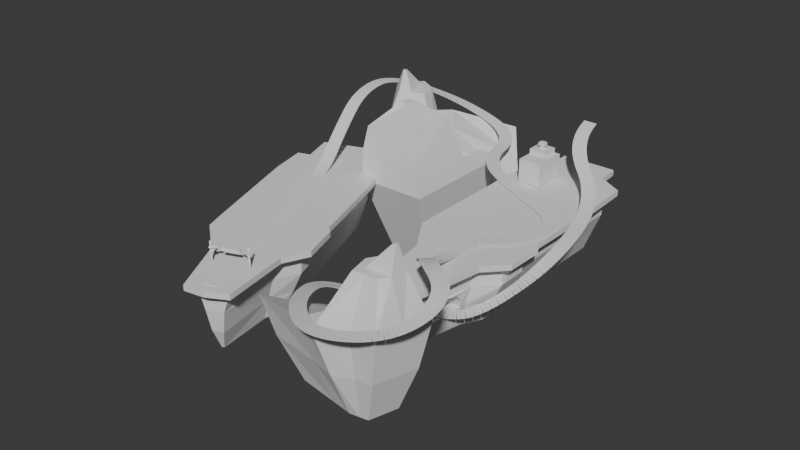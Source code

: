 # Source: BlokingCircuito2.blend  (saved by Blender 4.1.24; exported with 4.5.12 LTS)
import bpy
from mathutils import Matrix  # noqa: F401  (used for matrix-valued properties, if any)

bpy.ops.wm.read_factory_settings(use_empty=True)
scene = bpy.context.scene
scene.name = 'Scene'

# ---- collections
col_collection = bpy.data.collections.new('Collection'); scene.collection.children.link(col_collection)
col_meta = bpy.data.collections.new('Meta'); scene.collection.children.link(col_meta)

# ---- world
world_world = bpy.data.worlds.new('World'); scene.world = world_world
world_world.use_nodes = True; world_world.node_tree.nodes.clear()
_N = world_world.node_tree.nodes; _L = world_world.node_tree.links
n0 = _N.new('ShaderNodeOutputWorld'); n0.name = 'World Output'; n0.location = (300, 300)
n1 = _N.new('ShaderNodeBackground'); n1.name = 'Background'; n1.location = (10, 300)
n1.inputs[0].default_value = (0.05088, 0.05088, 0.05088, 1.0)
_L.new(n1.outputs[0], n0.inputs[0])
n0.is_active_output = True
world_world.color = (0.05088, 0.05088, 0.05088)
world_world.use_sun_shadow = False
world_world.sun_shadow_jitter_overblur = 0.0

# ---- meshes
me_plane = bpy.data.meshes.new('Plane')
me_plane.from_pydata([(-0.991, -0.9985, 4.191e-09), (1.0, -1.287, 0.0), (-1.0, 0.9372, 0.0), (1.0, 1.0, 0.0), (-1.0, 0.3333, 0.0), (-1.0, -0.3333, 0.0), (1.0, -0.3333, 0.0), (1.0, 0.3333, 0.0), (-0.6, -1.057, 0.0), (-0.2, -1.115, 0.0), (0.2, -1.172, 0.0), (0.6, -1.23, 0.0), (0.6, 1.0, 0.0), (0.2, 1.0, 0.0), (-0.2, 1.0, 0.0), (-0.6, 0.9632, 0.0), (0.6, -0.3333, 0.0), (0.2, -0.3333, 0.0), (-0.2, -0.3333, 0.0), (-0.6, -0.3333, 0.0), (0.6, 0.3333, 0.0), (0.2, 0.3333, 0.0), (-0.2, 0.3333, 0.0), (-0.6, 0.3333, 0.0), (-0.991, -0.9985, 0.3908), (1.0, -1.287, 0.3908), (-1.0, 0.9372, 0.3908), (1.0, 1.0, 0.3908), (-1.0, 0.3333, 0.3908), (-1.0, -0.3333, 0.3908), (1.0, -0.3333, 0.3908), (1.0, 0.3333, 0.3908), (-0.6, -1.057, 0.3908), (-0.2, -1.115, 0.3908), (0.2, -1.172, 0.3908), (0.6, -1.23, 0.3908), (0.6, 1.0, 0.3908), (0.2, 1.0, 0.3908), (-0.2, 1.0, 0.3908), (-0.6, 0.9632, 0.3908), (0.6, -0.3333, 0.3908), (0.2, -0.3333, 0.3908), (-0.2, -0.3333, 0.3908), (-0.6, -0.3333, 0.3908), (0.6, 0.3333, 0.3908), (0.2, 0.3333, 0.3908), (-0.2, 0.3333, 0.3908), (-0.6, 0.3333, 0.3908), (-1.0, 1.046, 0.0), (1.0, 1.177, 0.0), (-1.0, 3.046, 0.0), (1.0, 3.046, 0.0), (-1.0, 2.379, 0.0), (-1.0, 1.713, 0.0), (1.0, 1.713, 0.0), (1.0, 2.379, 0.0), (-0.657, 1.046, 0.0), (-0.2427, 1.046, 0.0), (0.1715, 1.046, 0.0), (0.5858, 1.118, 0.0), (0.5858, 3.046, 0.0), (0.1715, 3.046, 0.0), (-0.2427, 3.046, 0.0), (-0.657, 3.046, 0.0), (0.5858, 1.713, 0.0), (0.1715, 1.713, 0.0), (-0.2427, 1.713, 0.0), (-0.657, 1.713, 0.0), (0.5858, 2.379, 0.0), (0.1715, 2.379, 0.0), (-0.2427, 2.379, 0.0), (-0.657, 2.379, 0.0), (-1.0, 1.046, 0.3908), (1.0, 1.177, 0.3908), (-1.0, 3.046, 0.3908), (1.0, 3.046, 0.3908), (-1.0, 2.379, 0.3908), (-1.0, 1.713, 0.3908), (1.0, 1.713, 0.3908), (1.0, 2.379, 0.3908), (-0.657, 1.046, 0.3908), (-0.2427, 1.046, 0.3908), (0.1715, 1.046, 0.3908), (0.5858, 1.118, 0.3908), (0.5858, 3.046, 0.3908), (0.1715, 3.046, 0.3908), (-0.2427, 3.046, 0.3908), (-0.657, 3.046, 0.3908), (0.5858, 1.713, 0.3908), (0.1715, 1.713, 0.3908), (-0.2427, 1.713, 0.3908), (-0.657, 1.713, 0.3908), (0.5858, 2.379, 0.3908), (0.1715, 2.379, 0.3908), (-0.2427, 2.379, 0.3908), (-0.657, 2.379, 0.3908)], [], [(20, 12, 3, 7), (11, 16, 6, 1), (16, 20, 7, 6), (5, 4, 23, 19), (19, 23, 22, 18), (18, 22, 21, 17), (17, 21, 20, 16), (0, 5, 19, 8), (8, 19, 18, 9), (9, 18, 17, 10), (10, 17, 16, 11), (4, 2, 15, 23), (23, 15, 14, 22), (22, 14, 13, 21), (21, 13, 12, 20), (44, 31, 27, 36), (35, 25, 30, 40), (40, 30, 31, 44), (29, 43, 47, 28), (43, 42, 46, 47), (42, 41, 45, 46), (41, 40, 44, 45), (24, 32, 43, 29), (32, 33, 42, 43), (33, 34, 41, 42), (34, 35, 40, 41), (28, 47, 39, 26), (47, 46, 38, 39), (46, 45, 37, 38), (45, 44, 36, 37), (11, 1, 25, 35), (13, 14, 38, 37), (7, 3, 27, 31), (14, 15, 39, 38), (0, 8, 32, 24), (15, 2, 26, 39), (8, 9, 33, 32), (2, 4, 28, 26), (9, 10, 34, 33), (4, 5, 29, 28), (10, 11, 35, 34), (1, 6, 30, 25), (3, 12, 36, 27), (6, 7, 31, 30), (5, 0, 24, 29), (12, 13, 37, 36), (68, 60, 51, 55), (59, 64, 54, 49), (64, 68, 55, 54), (53, 52, 71, 67), (67, 71, 70, 66), (66, 70, 69, 65), (65, 69, 68, 64), (48, 53, 67, 56), (56, 67, 66, 57), (57, 66, 65, 58), (58, 65, 64, 59), (52, 50, 63, 71), (71, 63, 62, 70), (70, 62, 61, 69), (69, 61, 60, 68), (92, 79, 75, 84), (83, 73, 78, 88), (88, 78, 79, 92), (77, 91, 95, 76), (91, 90, 94, 95), (90, 89, 93, 94), (89, 88, 92, 93), (72, 80, 91, 77), (80, 81, 90, 91), (81, 82, 89, 90), (82, 83, 88, 89), (76, 95, 87, 74), (95, 94, 86, 87), (94, 93, 85, 86), (93, 92, 84, 85), (53, 48, 72, 77), (60, 61, 85, 84), (59, 49, 73, 83), (61, 62, 86, 85), (55, 51, 75, 79), (62, 63, 87, 86), (48, 56, 80, 72), (63, 50, 74, 87), (56, 57, 81, 80), (50, 52, 76, 74), (57, 58, 82, 81), (52, 53, 77, 76), (58, 59, 83, 82), (49, 54, 78, 73), (51, 60, 84, 75), (54, 55, 79, 78)])
_uv = me_plane.uv_layers.new(name='UVMap')
_uv.uv.foreach_set('vector', [0.8, 0.6667, 0.8, 1.0, 1.0, 1.0, 1.0, 0.6667, 0.8, 0.0, 0.8, 0.3333, 1.0, 0.3333, 1.0, 0.0, 0.8, 0.3333, 0.8, 0.6667, 1.0, 0.6667, 1.0, 0.3333, 0.0, 0.3333, 0.0, 0.6667, 0.2, 0.6667, 0.2, 0.3333, 0.2, 0.3333, 0.2, 0.6667, 0.4, 0.6667, 0.4, 0.3333, 0.4, 0.3333, 0.4, 0.6667, 0.6, 0.6667, 0.6, 0.3333, 0.6, 0.3333, 0.6, 0.6667, 0.8, 0.6667, 0.8, 0.3333, 0.0, 0.0, 0.0, 0.3333, 0.2, 0.3333, 0.2, 0.0, 0.2, 0.0, 0.2, 0.3333, 0.4, 0.3333, 0.4, 0.0, 0.4, 0.0, 0.4, 0.3333, 0.6, 0.3333, 0.6, 0.0, 0.6, 0.0, 0.6, 0.3333, 0.8, 0.3333, 0.8, 0.0, 0.0, 0.6667, 0.0, 1.0, 0.2, 1.0, 0.2, 0.6667, 0.2, 0.6667, 0.2, 1.0, 0.4, 1.0, 0.4, 0.6667, 0.4, 0.6667, 0.4, 1.0, 0.6, 1.0, 0.6, 0.6667, 0.6, 0.6667, 0.6, 1.0, 0.8, 1.0, 0.8, 0.6667, 0.8, 0.6667, 1.0, 0.6667, 1.0, 1.0, 0.8, 1.0, 0.8, 0.0, 1.0, 0.0, 1.0, 0.3333, 0.8, 0.3333, 0.8, 0.3333, 1.0, 0.3333, 1.0, 0.6667, 0.8, 0.6667, 0.0, 0.3333, 0.2, 0.3333, 0.2, 0.6667, 0.0, 0.6667, 0.2, 0.3333, 0.4, 0.3333, 0.4, 0.6667, 0.2, 0.6667, 0.4, 0.3333, 0.6, 0.3333, 0.6, 0.6667, 0.4, 0.6667, 0.6, 0.3333, 0.8, 0.3333, 0.8, 0.6667, 0.6, 0.6667, 0.0, 0.0, 0.2, 0.0, 0.2, 0.3333, 0.0, 0.3333, 0.2, 0.0, 0.4, 0.0, 0.4, 0.3333, 0.2, 0.3333, 0.4, 0.0, 0.6, 0.0, 0.6, 0.3333, 0.4, 0.3333, 0.6, 0.0, 0.8, 0.0, 0.8, 0.3333, 0.6, 0.3333, 0.0, 0.6667, 0.2, 0.6667, 0.2, 1.0, 0.0, 1.0, 0.2, 0.6667, 0.4, 0.6667, 0.4, 1.0, 0.2, 1.0, 0.4, 0.6667, 0.6, 0.6667, 0.6, 1.0, 0.4, 1.0, 0.6, 0.6667, 0.8, 0.6667, 0.8, 1.0, 0.6, 1.0, 0.8, 0.0, 1.0, 0.0, 1.0, 0.0, 0.8, 0.0, 0.6, 1.0, 0.4, 1.0, 0.4, 1.0, 0.6, 1.0, 1.0, 0.6667, 1.0, 1.0, 1.0, 1.0, 1.0, 0.6667, 0.4, 1.0, 0.2, 1.0, 0.2, 1.0, 0.4, 1.0, 0.0, 0.0, 0.2, 0.0, 0.2, 0.0, 0.0, 0.0, 0.2, 1.0, 0.0, 1.0, 0.0, 1.0, 0.2, 1.0, 0.2, 0.0, 0.4, 0.0, 0.4, 0.0, 0.2, 0.0, 0.0, 1.0, 0.0, 0.6667, 0.0, 0.6667, 0.0, 1.0, 0.4, 0.0, 0.6, 0.0, 0.6, 0.0, 0.4, 0.0, 0.0, 0.6667, 0.0, 0.3333, 0.0, 0.3333, 0.0, 0.6667, 0.6, 0.0, 0.8, 0.0, 0.8, 0.0, 0.6, 0.0, 1.0, 0.0, 1.0, 0.3333, 1.0, 0.3333, 1.0, 0.0, 1.0, 1.0, 0.8, 1.0, 0.8, 1.0, 1.0, 1.0, 1.0, 0.3333, 1.0, 0.6667, 1.0, 0.6667, 1.0, 0.3333, 0.0, 0.3333, 0.0, 0.0, 0.0, 0.0, 0.0, 0.3333, 0.8, 1.0, 0.6, 1.0, 0.6, 1.0, 0.8, 1.0, 0.8, 0.6667, 0.8, 1.0, 1.0, 1.0, 1.0, 0.6667, 0.8, 0.0, 0.8, 0.3333, 1.0, 0.3333, 1.0, 0.0, 0.8, 0.3333, 0.8, 0.6667, 1.0, 0.6667, 1.0, 0.3333, 0.0, 0.3333, 0.0, 0.6667, 0.2, 0.6667, 0.2, 0.3333, 0.2, 0.3333, 0.2, 0.6667, 0.4, 0.6667, 0.4, 0.3333, 0.4, 0.3333, 0.4, 0.6667, 0.6, 0.6667, 0.6, 0.3333, 0.6, 0.3333, 0.6, 0.6667, 0.8, 0.6667, 0.8, 0.3333, 0.0, 0.0, 0.0, 0.3333, 0.2, 0.3333, 0.2, 0.0, 0.2, 0.0, 0.2, 0.3333, 0.4, 0.3333, 0.4, 0.0, 0.4, 0.0, 0.4, 0.3333, 0.6, 0.3333, 0.6, 0.0, 0.6, 0.0, 0.6, 0.3333, 0.8, 0.3333, 0.8, 0.0, 0.0, 0.6667, 0.0, 1.0, 0.2, 1.0, 0.2, 0.6667, 0.2, 0.6667, 0.2, 1.0, 0.4, 1.0, 0.4, 0.6667, 0.4, 0.6667, 0.4, 1.0, 0.6, 1.0, 0.6, 0.6667, 0.6, 0.6667, 0.6, 1.0, 0.8, 1.0, 0.8, 0.6667, 0.8, 0.6667, 1.0, 0.6667, 1.0, 1.0, 0.8, 1.0, 0.8, 0.0, 1.0, 0.0, 1.0, 0.3333, 0.8, 0.3333, 0.8, 0.3333, 1.0, 0.3333, 1.0, 0.6667, 0.8, 0.6667, 0.0, 0.3333, 0.2, 0.3333, 0.2, 0.6667, 0.0, 0.6667, 0.2, 0.3333, 0.4, 0.3333, 0.4, 0.6667, 0.2, 0.6667, 0.4, 0.3333, 0.6, 0.3333, 0.6, 0.6667, 0.4, 0.6667, 0.6, 0.3333, 0.8, 0.3333, 0.8, 0.6667, 0.6, 0.6667, 0.0, 0.0, 0.2, 0.0, 0.2, 0.3333, 0.0, 0.3333, 0.2, 0.0, 0.4, 0.0, 0.4, 0.3333, 0.2, 0.3333, 0.4, 0.0, 0.6, 0.0, 0.6, 0.3333, 0.4, 0.3333, 0.6, 0.0, 0.8, 0.0, 0.8, 0.3333, 0.6, 0.3333, 0.0, 0.6667, 0.2, 0.6667, 0.2, 1.0, 0.0, 1.0, 0.2, 0.6667, 0.4, 0.6667, 0.4, 1.0, 0.2, 1.0, 0.4, 0.6667, 0.6, 0.6667, 0.6, 1.0, 0.4, 1.0, 0.6, 0.6667, 0.8, 0.6667, 0.8, 1.0, 0.6, 1.0, 0.0, 0.3333, 0.0, 0.0, 0.0, 0.0, 0.0, 0.3333, 0.8, 1.0, 0.6, 1.0, 0.6, 1.0, 0.8, 1.0, 0.8, 0.0, 1.0, 0.0, 1.0, 0.0, 0.8, 0.0, 0.6, 1.0, 0.4, 1.0, 0.4, 1.0, 0.6, 1.0, 1.0, 0.6667, 1.0, 1.0, 1.0, 1.0, 1.0, 0.6667, 0.4, 1.0, 0.2, 1.0, 0.2, 1.0, 0.4, 1.0, 0.0, 0.0, 0.2, 0.0, 0.2, 0.0, 0.0, 0.0, 0.2, 1.0, 0.0, 1.0, 0.0, 1.0, 0.2, 1.0, 0.2, 0.0, 0.4, 0.0, 0.4, 0.0, 0.2, 0.0, 0.0, 1.0, 0.0, 0.6667, 0.0, 0.6667, 0.0, 1.0, 0.4, 0.0, 0.6, 0.0, 0.6, 0.0, 0.4, 0.0, 0.0, 0.6667, 0.0, 0.3333, 0.0, 0.3333, 0.0, 0.6667, 0.6, 0.0, 0.8, 0.0, 0.8, 0.0, 0.6, 0.0, 1.0, 0.0, 1.0, 0.3333, 1.0, 0.3333, 1.0, 0.0, 1.0, 1.0, 0.8, 1.0, 0.8, 1.0, 1.0, 1.0, 1.0, 0.3333, 1.0, 0.6667, 1.0, 0.6667, 1.0, 0.3333])
me_plane.update()
me_plane_003 = bpy.data.meshes.new('Plane.003')
me_plane_003.from_pydata([(-0.3459, -24.43, 0.0), (2.179, -16.52, 3.432), (-0.1423, -24.43, 0.0), (3.257, -12.49, 0.0), (2.34, -12.07, 0.0), (0.7473, -14.93, 0.0), (1.568, -15.67, 0.0), (3.257, -7.476, 0.0), (2.34, -8.417, 0.0), (2.864, -6.333, 0.0), (1.947, -6.333, 0.0), (2.864, 0.06534, 0.0), (1.947, 0.06534, 0.0), (2.864, 5.585, 0.0), (2.77, -18.29, 6.287), (1.947, 5.585, 0.0), (2.864, 9.774, 0.0), (2.693, -17.06, 4.993), (1.947, 9.774, 0.0), (2.864, 15.73, 0.0), (2.101, 14.7, 0.0), (0.5786, 18.05, 0.0), (-0.5284, 17.67, 0.0), (0.5786, 21.6, 0.0), (-0.5284, 20.29, 0.0), (-2.883, 21.6, 0.0), (-2.042, 20.29, 0.0), (-2.883, 15.8, 0.0), (-2.042, 14.62, 0.0), (-4.136, 15.8, 0.0), (-3.222, 14.62, 0.0), (-4.136, 0.06775, 0.0), (-3.222, -0.4592, 0.0), (-4.136, -10.73, 0.0), (-3.388, -9.536, 0.0), (-2.049, -16.51, 0.0), (-1.135, -16.17, 0.0), (-0.5588, -24.43, 0.0), (-0.3933, -24.43, 0.0), (-3.222, 6.92, 0.0), (-4.136, 6.92, 0.0), (-2.262, -12.85, 0.0), (-3.092, -13.62, 0.0), (-3.338, -6.765, 0.0), (-4.136, -7.433, 0.0), (-3.222, 10.9, 0.0), (-4.136, 10.9, 0.0), (-0.008606, -26.21, 9.014), (1.991, -26.21, 9.014), (6.266, -12.49, 9.014), (3.259, -15.67, 9.014), (6.266, -7.476, 9.014), (5.566, -6.333, 9.014), (5.566, 0.06534, 9.014), (5.566, 5.585, 9.014), (5.566, 9.774, 9.014), (5.566, 15.73, 9.014), (1.497, 18.05, 9.014), (1.497, 21.6, 9.014), (-4.667, 21.6, 9.014), (-4.667, 15.8, 9.014), (-6.896, 15.8, 9.014), (-6.896, 0.06775, 9.014), (-6.896, 6.92, 9.014), (-6.896, -10.73, 9.014), (-6.896, -7.433, 9.014), (-3.18, -16.51, 9.014), (-5.038, -13.62, 9.014), (-2.101, -26.21, 9.014), (-0.4748, -26.21, 9.014), (-6.896, 10.9, 9.014), (2.372, -15.67, 3.42), (3.259, -15.67, 6.839), (1.339, -26.21, 6.839), (0.7845, -25.78, 3.42), (4.172, 9.774, 3.42), (5.566, 9.774, 6.839), (5.566, 5.585, 6.839), (4.172, 5.585, 3.42), (-3.811, 15.8, 3.42), (-4.667, 15.8, 6.839), (-4.667, 21.6, 6.839), (-3.811, 21.6, 3.42), (-1.033, -25.78, 3.42), (-1.524, -26.21, 6.839), (-3.18, -16.51, 6.839), (-2.652, -16.51, 3.42), (-4.101, -13.62, 3.42), (-5.038, -13.62, 6.839), (-6.896, -10.73, 6.839), (-5.55, -10.73, 3.42), (4.172, 0.06534, 3.42), (5.566, 0.06534, 6.839), (5.566, -6.333, 6.839), (4.172, -6.333, 3.42), (0.9979, 21.6, 3.42), (1.497, 21.6, 6.839), (1.497, 18.05, 6.839), (0.9979, 18.05, 3.42), (-6.896, -7.433, 6.839), (-5.55, -7.433, 3.42), (-0.05996, -26.21, 6.839), (-0.1036, -25.78, 3.42), (4.718, -7.476, 3.42), (6.266, -7.476, 6.839), (6.266, -12.49, 6.839), (4.718, -12.49, 3.42), (4.172, 15.73, 3.42), (5.566, 15.73, 6.839), (-5.55, 15.8, 3.42), (-6.896, 15.8, 6.839), (-5.55, 6.92, 3.42), (-6.896, 6.92, 6.839), (-6.896, 10.9, 6.839), (-5.55, 10.9, 3.42), (-0.3106, -25.78, 3.42), (-0.386, -26.21, 6.839), (-6.896, 0.06775, 6.839), (-5.55, 0.06775, 3.42), (-1.731, -23.91, 3.432), (-2.548, -17.0, 3.432), (-2.025, -23.44, 4.993), (-2.554, -22.15, 6.287), (-2.749, -20.39, 6.761), (-3.088, -17.4, 4.993), (-2.945, -18.63, 6.287), (1.677, -23.62, 3.432), (1.974, -23.15, 4.993), (2.828, -19.26, 6.547), (2.517, -21.85, 6.287), (2.731, -20.06, 6.761), (-5.566, -9.536, 11.18), (-3.56, -12.85, 11.18), (1.798, -14.93, 11.18), (-0.008606, -26.21, 11.18), (3.259, -15.67, 11.18), (3.934, -6.333, 11.18), (3.934, 0.06534, 11.18), (3.934, 5.585, 11.18), (3.934, 9.774, 11.18), (4.208, 14.7, 11.18), (-0.4735, 17.67, 11.18), (-0.4735, 20.29, 11.18), (-3.168, 20.29, 11.18), (-3.168, 14.62, 11.18), (-5.27, 14.62, 11.18), (-5.475, -6.765, 11.18), (-1.554, -16.17, 11.18), (-0.4748, -26.21, 11.18), (-5.27, -0.4592, 11.18), (-5.27, 6.92, 11.18), (1.497, 18.05, 11.18), (1.497, 21.6, 11.18), (-6.896, 15.8, 11.18), (-6.896, 10.9, 11.18), (1.991, -26.21, 11.18), (6.266, -7.476, 11.18), (4.634, -8.417, 11.18), (5.566, -6.333, 11.18), (5.566, 0.06534, 11.18), (5.566, 5.585, 11.18), (5.566, 9.774, 11.18), (5.566, 15.73, 11.18), (-4.667, 21.6, 11.18), (-4.667, 15.8, 11.18), (-6.896, -7.433, 11.18), (-5.038, -13.62, 11.18), (-5.27, 10.9, 11.18), (-6.896, 6.92, 11.18), (-6.896, 0.06775, 11.18), (4.634, -12.07, 11.18), (6.266, -12.49, 11.18), (-6.896, -10.73, 11.18), (-3.18, -16.51, 11.18), (-2.101, -26.21, 11.18), (3.376, 19.14, 10.26), (3.034, 23.13, 10.26), (-8.432, 17.34, 10.26), (-9.068, 10.9, 10.26), (-0.008606, -28.39, 10.26), (3.433, -27.84, 10.26), (8.357, -6.886, 10.26), (7.657, -5.744, 10.26), (7.738, 0.06534, 10.26), (7.738, 5.585, 10.26), (7.738, 9.774, 10.26), (7.444, 16.83, 10.26), (-6.203, 23.13, 10.26), (-6.203, 17.34, 10.26), (-0.4748, -28.39, 10.26), (7.444, 16.83, 11.18), (5.226, -16.6, 10.26), (8.285, -13.29, 10.26), (8.285, -13.29, 11.18), (-9.068, 6.92, 11.18), (-9.068, 6.92, 10.26), (-3.55, -27.83, 10.26), (-3.55, -27.83, 11.18), (-6.203, 17.34, 11.18), (-5.228, -17.24, 10.26), (-5.228, -17.24, 11.18), (5.226, -16.6, 11.18), (7.738, 0.06534, 11.18), (8.357, -6.886, 11.18), (7.657, -5.744, 11.18), (-9.068, 0.06775, 10.26), (-9.068, -7.433, 10.26), (3.376, 19.14, 11.18), (-8.98, -11.34, 11.18), (-8.98, -11.34, 10.26), (-6.866, -14.8, 10.26), (-6.866, -14.8, 11.18), (-0.4748, -28.39, 11.18), (3.034, 23.13, 11.18), (-6.203, 23.13, 11.18), (-9.068, 0.06775, 11.18), (-9.068, -7.433, 11.18), (-0.008606, -28.39, 11.18), (3.433, -27.84, 11.18), (-8.432, 17.34, 11.18), (-9.068, 10.9, 11.18), (7.738, 5.585, 11.18), (7.738, 9.774, 11.18)], [], [(5, 4, 3, 6), (4, 8, 7, 3), (2, 0, 5, 6), (8, 10, 9, 7), (10, 12, 11, 9), (12, 15, 13, 11), (15, 18, 16, 13), (18, 20, 19, 16), (20, 22, 21, 19), (22, 24, 23, 21), (24, 26, 25, 23), (26, 28, 27, 25), (28, 30, 29, 27), (39, 32, 31, 40), (43, 34, 33, 44), (41, 36, 35, 42), (36, 38, 37, 35), (26, 24, 22, 28), (45, 39, 40, 46), (36, 5, 0, 38), (34, 41, 42, 33), (41, 4, 5, 36), (34, 8, 4, 41), (32, 43, 44, 31), (43, 10, 8, 34), (32, 12, 10, 43), (39, 15, 12, 32), (30, 45, 46, 29), (45, 18, 15, 39), (22, 20, 18, 28), (45, 30, 28, 18), (60, 61, 177, 188), (174, 173, 200, 197), (154, 153, 219, 220), (57, 58, 176, 175), (173, 166, 211, 200), (48, 50, 191, 180), (159, 158, 204, 202), (55, 56, 186, 185), (58, 59, 187, 176), (152, 151, 207, 213), (53, 54, 184, 183), (164, 163, 214, 198), (51, 52, 182, 181), (70, 63, 195, 178), (56, 57, 175, 186), (172, 165, 216, 208), (68, 69, 189, 196), (156, 171, 193, 203), (47, 48, 180, 179), (66, 68, 196, 199), (171, 135, 201, 193), (169, 168, 194, 215), (135, 155, 218, 201), (67, 66, 199, 210), (73, 72, 50, 48), (77, 76, 55, 54), (81, 80, 60, 59), (85, 84, 68, 66), (89, 88, 67, 64), (93, 92, 53, 52), (97, 96, 58, 57), (99, 89, 64, 65), (101, 73, 48, 47), (105, 104, 51, 49), (76, 108, 56, 55), (80, 110, 61, 60), (113, 112, 63, 70), (72, 105, 49, 50), (92, 77, 54, 53), (110, 113, 70, 61), (96, 81, 59, 58), (88, 85, 66, 67), (84, 116, 69, 68), (104, 93, 52, 51), (117, 99, 65, 62), (108, 97, 57, 56), (112, 117, 62, 63), (116, 101, 47, 69), (38, 0, 102, 115), (115, 102, 101, 116), (40, 31, 118, 111), (111, 118, 117, 112), (19, 21, 98, 107), (107, 98, 97, 108), (31, 44, 100, 118), (118, 100, 99, 117), (7, 9, 94, 103), (103, 94, 93, 104), (37, 38, 115, 83), (83, 115, 116, 84), (42, 35, 86, 87), (87, 86, 85, 88), (23, 25, 82, 95), (95, 82, 81, 96), (29, 46, 114, 109), (109, 114, 113, 110), (11, 13, 78, 91), (91, 78, 77, 92), (6, 3, 106, 71), (71, 106, 105, 72), (46, 40, 111, 114), (114, 111, 112, 113), (27, 29, 109, 79), (79, 109, 110, 80), (16, 19, 107, 75), (75, 107, 108, 76), (3, 7, 103, 106), (106, 103, 104, 105), (0, 2, 74, 102), (102, 74, 73, 101), (44, 33, 90, 100), (100, 90, 89, 99), (21, 23, 95, 98), (98, 95, 96, 97), (9, 11, 91, 94), (94, 91, 92, 93), (33, 42, 87, 90), (90, 87, 88, 89), (25, 27, 79, 82), (82, 79, 80, 81), (13, 16, 75, 78), (78, 75, 76, 77), (84, 85, 86, 120, 124, 125, 123, 122, 121, 119, 83), (119, 121, 127, 126), (122, 129, 127, 121), (123, 130, 129, 122), (125, 14, 128, 130, 123), (124, 17, 14, 125), (1, 17, 124, 120), (1, 126, 74, 2, 6, 71), (120, 86, 35, 37, 83, 119), (133, 135, 171, 170), (170, 171, 156, 157), (155, 135, 133, 134), (157, 156, 158, 136), (136, 158, 159, 137), (137, 159, 160, 138), (138, 160, 161, 139), (139, 161, 162, 140), (140, 162, 151, 141), (141, 151, 152, 142), (142, 152, 163, 143), (143, 163, 164, 144), (144, 164, 153, 145), (150, 168, 169, 149), (146, 165, 172, 131), (132, 166, 173, 147), (147, 173, 174, 148), (143, 144, 141, 142), (167, 154, 168, 150), (147, 148, 134, 133), (131, 172, 166, 132), (132, 147, 133, 170), (131, 132, 170, 157), (149, 169, 165, 146), (146, 131, 157, 136), (149, 146, 136, 137), (150, 149, 137, 138), (145, 153, 154, 167), (167, 150, 138, 139), (141, 144, 139, 140), (167, 139, 144, 145), (206, 209, 208, 216), (192, 181, 203, 193), (186, 175, 207, 190), (178, 195, 194, 220), (185, 186, 190, 222), (191, 192, 193, 201), (195, 205, 215, 194), (196, 189, 212, 197), (183, 184, 221, 202), (199, 196, 197, 200), (188, 177, 219, 198), (187, 188, 198, 214), (210, 199, 200, 211), (180, 191, 201, 218), (182, 183, 202, 204), (181, 182, 204, 203), (175, 176, 213, 207), (209, 210, 211, 208), (189, 179, 217, 212), (176, 187, 214, 213), (205, 206, 216, 215), (179, 180, 218, 217), (177, 178, 220, 219), (184, 185, 222, 221), (59, 60, 188, 187), (134, 148, 212, 217), (62, 65, 206, 205), (155, 134, 217, 218), (148, 174, 197, 212), (151, 162, 190, 207), (50, 49, 192, 191), (54, 55, 185, 184), (63, 62, 205, 195), (49, 51, 181, 192), (158, 156, 203, 204), (166, 172, 208, 211), (69, 47, 179, 189), (163, 152, 213, 214), (168, 154, 220, 194), (65, 64, 209, 206), (64, 67, 210, 209), (160, 159, 202, 221), (165, 169, 215, 216), (153, 164, 198, 219), (52, 53, 183, 182), (161, 160, 221, 222), (162, 161, 222, 190), (61, 70, 178, 177), (120, 119, 126, 1), (126, 127, 129, 130, 128, 14, 17, 1, 71, 72, 73, 74)])
_uv = me_plane_003.uv_layers.new(name='UVMap')
_uv.uv.foreach_set('vector', [0.182, 0.9539, 0.009698, 0.9975, 1.0, 1.0, 1.0, 1.0, 0.009698, 0.9975, 0.009698, 0.9975, 1.0, 1.0, 1.0, 1.0, 1.0, 0.0, 0.0, 0.0, 0.182, 0.9539, 1.0, 1.0, 0.009698, 0.9975, 0.009698, 0.9975, 1.0, 1.0, 1.0, 1.0, 0.009698, 0.9975, 0.009698, 0.9975, 1.0, 1.0, 1.0, 1.0, 0.009698, 0.9975, 0.009698, 0.9975, 1.0, 1.0, 1.0, 1.0, 0.009698, 0.9975, 0.009698, 0.9975, 1.0, 1.0, 1.0, 1.0, 0.009698, 0.9975, 0.1761, 0.998, 1.0, 1.0, 1.0, 1.0, 0.1761, 0.998, 0.009698, 0.9975, 1.0, 1.0, 1.0, 1.0, 0.009698, 0.9975, 0.009698, 0.9975, 1.0, 1.0, 1.0, 1.0, 0.009698, 0.9975, 0.009698, 0.9975, 1.0, 1.0, 1.0, 1.0, 0.009698, 0.9975, 0.009698, 0.9975, 1.0, 1.0, 1.0, 1.0, 0.009698, 0.9975, 0.009698, 0.9975, 1.0, 1.0, 1.0, 1.0, 0.009698, 0.9975, 0.009698, 0.9975, 1.0, 1.0, 1.0, 1.0, 0.135, 0.9979, 0.19, 0.998, 1.0, 1.0, 1.0, 1.0, 0.09987, 0.9978, 0.009698, 0.9975, 1.0, 1.0, 1.0, 1.0, 0.009698, 0.9975, 0.009698, 0.9975, 1.0, 1.0, 1.0, 1.0, 0.009698, 0.9975, 0.009698, 0.9975, 0.009698, 0.9975, 0.009698, 0.9975, 0.009698, 0.9975, 0.009698, 0.9975, 1.0, 1.0, 1.0, 1.0, 0.009698, 0.9975, 0.182, 0.9539, 0.0, 0.0, 0.009698, 0.9975, 0.19, 0.998, 0.09987, 0.9978, 1.0, 1.0, 1.0, 1.0, 0.09987, 0.9978, 0.009698, 0.9975, 0.182, 0.9539, 0.009698, 0.9975, 0.19, 0.998, 0.009698, 0.9975, 0.009698, 0.9975, 0.09987, 0.9978, 0.009698, 0.9975, 0.135, 0.9979, 1.0, 1.0, 1.0, 1.0, 0.135, 0.9979, 0.009698, 0.9975, 0.009698, 0.9975, 0.19, 0.998, 0.009698, 0.9975, 0.009698, 0.9975, 0.009698, 0.9975, 0.135, 0.9979, 0.009698, 0.9975, 0.009698, 0.9975, 0.009698, 0.9975, 0.009698, 0.9975, 0.009698, 0.9975, 0.009698, 0.9975, 1.0, 1.0, 1.0, 1.0, 0.009698, 0.9975, 0.009698, 0.9975, 0.009698, 0.9975, 0.009698, 0.9975, 0.009698, 0.9975, 0.1761, 0.998, 0.009698, 0.9975, 0.009698, 0.9975, 0.009698, 0.9975, 0.009698, 0.9975, 0.009698, 0.9975, 0.009698, 0.9975, 1.0, 1.0, 1.0, 1.0, 1.0, 1.0, 1.0, 1.0, 1.0, 1.0, 1.0, 1.0, 1.0, 1.0, 1.0, 1.0, 1.0, 1.0, 1.0, 1.0, 1.0, 1.0, 1.0, 1.0, 1.0, 1.0, 1.0, 1.0, 1.0, 1.0, 1.0, 1.0, 1.0, 1.0, 1.0, 1.0, 1.0, 1.0, 1.0, 1.0, 1.0, 0.0, 1.0, 1.0, 1.0, 1.0, 1.0, 0.0, 1.0, 1.0, 1.0, 1.0, 1.0, 1.0, 1.0, 1.0, 1.0, 1.0, 1.0, 1.0, 1.0, 1.0, 1.0, 1.0, 1.0, 1.0, 1.0, 1.0, 1.0, 1.0, 1.0, 1.0, 1.0, 1.0, 1.0, 1.0, 1.0, 1.0, 1.0, 1.0, 1.0, 1.0, 1.0, 1.0, 1.0, 1.0, 1.0, 1.0, 1.0, 1.0, 1.0, 1.0, 1.0, 1.0, 1.0, 1.0, 1.0, 1.0, 1.0, 1.0, 1.0, 1.0, 1.0, 1.0, 1.0, 1.0, 1.0, 1.0, 1.0, 1.0, 1.0, 1.0, 1.0, 1.0, 1.0, 1.0, 1.0, 1.0, 1.0, 1.0, 1.0, 1.0, 1.0, 1.0, 1.0, 1.0, 1.0, 1.0, 1.0, 1.0, 0.009698, 0.9975, 0.009698, 0.9975, 1.0, 1.0, 1.0, 1.0, 1.0, 1.0, 1.0, 1.0, 1.0, 1.0, 0.0, 0.0, 1.0, 0.0, 1.0, 0.0, 0.0, 0.0, 1.0, 1.0, 1.0, 1.0, 1.0, 1.0, 1.0, 1.0, 1.0, 1.0, 1.0, 1.0, 1.0, 1.0, 1.0, 1.0, 1.0, 1.0, 1.0, 1.0, 1.0, 1.0, 1.0, 1.0, 1.0, 1.0, 1.0, 0.0, 1.0, 0.0, 1.0, 1.0, 1.0, 1.0, 1.0, 1.0, 1.0, 1.0, 1.0, 1.0, 1.0, 0.0, 1.0, 1.0, 1.0, 1.0, 1.0, 0.0, 1.0, 1.0, 1.0, 1.0, 1.0, 1.0, 1.0, 1.0, 1.0, 1.0, 1.0, 1.0, 1.0, 1.0, 1.0, 1.0, 1.0, 1.0, 1.0, 1.0, 1.0, 1.0, 1.0, 1.0, 1.0, 1.0, 1.0, 1.0, 1.0, 1.0, 1.0, 1.0, 1.0, 1.0, 1.0, 1.0, 1.0, 1.0, 1.0, 1.0, 1.0, 1.0, 1.0, 1.0, 1.0, 1.0, 1.0, 1.0, 1.0, 1.0, 1.0, 1.0, 1.0, 1.0, 1.0, 1.0, 0.0, 0.0, 1.0, 0.0, 1.0, 0.0, 0.0, 0.0, 1.0, 1.0, 1.0, 1.0, 1.0, 1.0, 1.0, 1.0, 1.0, 1.0, 1.0, 1.0, 1.0, 1.0, 1.0, 1.0, 1.0, 1.0, 1.0, 1.0, 1.0, 1.0, 1.0, 1.0, 1.0, 1.0, 1.0, 1.0, 1.0, 1.0, 1.0, 1.0, 1.0, 1.0, 1.0, 1.0, 1.0, 1.0, 1.0, 1.0, 1.0, 1.0, 1.0, 1.0, 1.0, 1.0, 1.0, 1.0, 1.0, 1.0, 1.0, 1.0, 1.0, 1.0, 1.0, 1.0, 1.0, 1.0, 1.0, 1.0, 1.0, 1.0, 1.0, 1.0, 1.0, 1.0, 1.0, 1.0, 1.0, 1.0, 1.0, 1.0, 1.0, 1.0, 0.009698, 0.9975, 0.009698, 0.9975, 1.0, 1.0, 1.0, 1.0, 1.0, 1.0, 1.0, 1.0, 1.0, 1.0, 1.0, 1.0, 1.0, 1.0, 1.0, 1.0, 1.0, 1.0, 1.0, 1.0, 1.0, 1.0, 1.0, 1.0, 1.0, 1.0, 1.0, 1.0, 1.0, 1.0, 1.0, 1.0, 1.0, 1.0, 0.009698, 0.9975, 0.0, 0.0, 0.0, 0.0, 0.009698, 0.9975, 0.009698, 0.9975, 0.0, 0.0, 0.0, 0.0, 0.009698, 0.9975, 0.009698, 0.9975, 0.0, 0.0, 0.0, 0.0, 0.009698, 0.9975, 1.0, 1.0, 1.0, 1.0, 1.0, 1.0, 1.0, 1.0, 1.0, 1.0, 1.0, 1.0, 1.0, 1.0, 1.0, 1.0, 1.0, 1.0, 1.0, 1.0, 1.0, 1.0, 1.0, 1.0, 1.0, 1.0, 1.0, 1.0, 1.0, 1.0, 1.0, 1.0, 1.0, 1.0, 1.0, 1.0, 1.0, 1.0, 1.0, 1.0, 1.0, 1.0, 1.0, 1.0, 1.0, 1.0, 1.0, 1.0, 1.0, 1.0, 1.0, 1.0, 1.0, 1.0, 1.0, 1.0, 1.0, 1.0, 1.0, 1.0, 1.0, 1.0, 1.0, 1.0, 1.0, 1.0, 0.009698, 0.9975, 0.009698, 0.9975, 1.0, 1.0, 1.0, 1.0, 0.009698, 0.9975, 0.009698, 0.9975, 1.0, 1.0, 1.0, 1.0, 1.0, 1.0, 1.0, 1.0, 1.0, 1.0, 1.0, 1.0, 1.0, 1.0, 1.0, 1.0, 1.0, 1.0, 1.0, 1.0, 1.0, 1.0, 1.0, 1.0, 1.0, 1.0, 1.0, 1.0, 1.0, 1.0, 1.0, 1.0, 1.0, 1.0, 1.0, 1.0, 1.0, 1.0, 1.0, 1.0, 1.0, 1.0, 1.0, 1.0, 1.0, 1.0, 1.0, 1.0, 1.0, 1.0, 1.0, 1.0, 1.0, 1.0, 1.0, 1.0, 1.0, 1.0, 1.0, 1.0, 1.0, 1.0, 1.0, 1.0, 1.0, 1.0, 1.0, 1.0, 1.0, 1.0, 1.0, 1.0, 1.0, 1.0, 1.0, 1.0, 1.0, 1.0, 1.0, 1.0, 1.0, 1.0, 1.0, 1.0, 1.0, 1.0, 1.0, 1.0, 1.0, 1.0, 1.0, 1.0, 1.0, 1.0, 1.0, 1.0, 1.0, 1.0, 1.0, 1.0, 1.0, 1.0, 1.0, 1.0, 1.0, 1.0, 1.0, 1.0, 1.0, 1.0, 1.0, 1.0, 1.0, 1.0, 1.0, 1.0, 1.0, 1.0, 1.0, 1.0, 1.0, 1.0, 1.0, 1.0, 1.0, 1.0, 1.0, 1.0, 1.0, 1.0, 1.0, 1.0, 1.0, 1.0, 1.0, 1.0, 1.0, 1.0, 1.0, 1.0, 1.0, 1.0, 1.0, 1.0, 1.0, 1.0, 0.0, 0.0, 1.0, 0.0, 1.0, 0.0, 0.0, 0.0, 0.0, 0.0, 1.0, 0.0, 1.0, 0.0, 0.0, 0.0, 1.0, 1.0, 1.0, 1.0, 1.0, 1.0, 1.0, 1.0, 1.0, 1.0, 1.0, 1.0, 1.0, 1.0, 1.0, 1.0, 1.0, 1.0, 1.0, 1.0, 1.0, 1.0, 1.0, 1.0, 1.0, 1.0, 1.0, 1.0, 1.0, 1.0, 1.0, 1.0, 1.0, 1.0, 1.0, 1.0, 1.0, 1.0, 1.0, 1.0, 1.0, 1.0, 1.0, 1.0, 1.0, 1.0, 1.0, 1.0, 1.0, 1.0, 1.0, 1.0, 1.0, 1.0, 1.0, 1.0, 1.0, 1.0, 1.0, 1.0, 1.0, 1.0, 1.0, 1.0, 1.0, 1.0, 1.0, 1.0, 1.0, 1.0, 1.0, 1.0, 1.0, 1.0, 1.0, 1.0, 1.0, 1.0, 1.0, 1.0, 1.0, 1.0, 1.0, 1.0, 1.0, 1.0, 1.0, 1.0, 1.0, 1.0, 1.0, 1.0, 1.0, 1.0, 1.0, 1.0, 1.0, 1.0, 1.0, 1.0, 1.0, 1.0, 1.0, 1.0, 1.0, 1.0, 1.0, 1.0, 1.0, 1.0, 1.0, 1.0, 1.0, 1.0, 1.0, 1.0, 1.0, 1.0, 0.4768, 0.5561, 0.4167, 0.5546, 0.4167, 0.9431, 0.5, 0.9361, 0.3333, 0.5492, 0.3333, 0.9622, 0.4167, 0.9431, 0.4167, 0.5546, 0.25, 0.5419, 0.25, 0.9882, 0.3333, 0.9622, 0.3333, 0.5492, 0.1667, 0.5345, 0.1667, 1.0, 0.2123, 1.0, 0.25, 0.9882, 0.25, 0.5419, 0.08333, 0.5291, 0.08333, 1.0, 0.1667, 1.0, 0.1667, 0.5345, 7.451e-08, 1.0, 0.08333, 1.0, 0.08333, 0.5291, 7.451e-08, 0.5271, 7.451e-08, 1.0, 0.3159, 0.01059, 1.0, 0.0, 1.0, 0.0, 1.0, 1.0, 1.0, 1.0, 1.0, 1.0, 1.0, 1.0, 1.0, 1.0, 1.0, 1.0, 1.0, 1.0, 1.0, 1.0, 0.182, 0.9539, 1.0, 1.0, 1.0, 1.0, 0.009698, 0.9975, 0.009698, 0.9975, 1.0, 1.0, 1.0, 1.0, 0.009698, 0.9975, 1.0, 0.0, 1.0, 1.0, 0.182, 0.9539, 0.0, 0.0, 0.009698, 0.9975, 1.0, 1.0, 1.0, 1.0, 0.009698, 0.9975, 0.009698, 0.9975, 1.0, 1.0, 1.0, 1.0, 0.009698, 0.9975, 0.009698, 0.9975, 1.0, 1.0, 1.0, 1.0, 0.009698, 0.9975, 0.009698, 0.9975, 1.0, 1.0, 1.0, 1.0, 0.009698, 0.9975, 0.009698, 0.9975, 1.0, 1.0, 1.0, 1.0, 0.1761, 0.998, 0.1761, 0.998, 1.0, 1.0, 1.0, 1.0, 0.009698, 0.9975, 0.009698, 0.9975, 1.0, 1.0, 1.0, 1.0, 0.009698, 0.9975, 0.009698, 0.9975, 1.0, 1.0, 1.0, 1.0, 0.009698, 0.9975, 0.009698, 0.9975, 1.0, 1.0, 1.0, 1.0, 0.009698, 0.9975, 0.009698, 0.9975, 1.0, 1.0, 1.0, 1.0, 0.009698, 0.9975, 0.009698, 0.9975, 1.0, 1.0, 1.0, 1.0, 0.009698, 0.9975, 0.135, 0.9979, 1.0, 1.0, 1.0, 1.0, 0.19, 0.998, 0.09987, 0.9978, 1.0, 1.0, 1.0, 1.0, 0.009698, 0.9975, 0.009698, 0.9975, 1.0, 1.0, 1.0, 1.0, 0.009698, 0.9975, 0.009698, 0.9975, 0.009698, 0.9975, 0.009698, 0.9975, 0.009698, 0.9975, 0.009698, 0.9975, 1.0, 1.0, 1.0, 1.0, 0.009698, 0.9975, 0.009698, 0.9975, 0.009698, 0.9975, 0.0, 0.0, 0.182, 0.9539, 0.19, 0.998, 1.0, 1.0, 1.0, 1.0, 0.09987, 0.9978, 0.09987, 0.9978, 0.009698, 0.9975, 0.182, 0.9539, 0.009698, 0.9975, 0.19, 0.998, 0.09987, 0.9978, 0.009698, 0.9975, 0.009698, 0.9975, 0.009698, 0.9975, 1.0, 1.0, 1.0, 1.0, 0.135, 0.9979, 0.135, 0.9979, 0.19, 0.998, 0.009698, 0.9975, 0.009698, 0.9975, 0.009698, 0.9975, 0.135, 0.9979, 0.009698, 0.9975, 0.009698, 0.9975, 0.009698, 0.9975, 0.009698, 0.9975, 0.009698, 0.9975, 0.009698, 0.9975, 0.009698, 0.9975, 1.0, 1.0, 1.0, 1.0, 0.009698, 0.9975, 0.009698, 0.9975, 0.009698, 0.9975, 0.009698, 0.9975, 0.009698, 0.9975, 0.009698, 0.9975, 0.009698, 0.9975, 0.009698, 0.9975, 0.1761, 0.998, 0.009698, 0.9975, 0.009698, 0.9975, 0.009698, 0.9975, 0.009698, 0.9975, 1.0, 1.0, 1.0, 1.0, 1.0, 1.0, 1.0, 1.0, 1.0, 1.0, 1.0, 1.0, 1.0, 1.0, 1.0, 1.0, 1.0, 1.0, 1.0, 1.0, 1.0, 1.0, 1.0, 1.0, 1.0, 1.0, 1.0, 1.0, 1.0, 1.0, 1.0, 1.0, 1.0, 1.0, 1.0, 1.0, 1.0, 1.0, 1.0, 1.0, 1.0, 1.0, 1.0, 1.0, 1.0, 1.0, 1.0, 1.0, 1.0, 1.0, 1.0, 1.0, 1.0, 1.0, 1.0, 1.0, 1.0, 1.0, 0.009698, 0.9975, 0.009698, 0.9975, 1.0, 1.0, 1.0, 1.0, 1.0, 1.0, 1.0, 1.0, 1.0, 1.0, 1.0, 1.0, 1.0, 1.0, 1.0, 1.0, 1.0, 1.0, 1.0, 1.0, 1.0, 1.0, 1.0, 1.0, 1.0, 1.0, 1.0, 1.0, 1.0, 1.0, 1.0, 1.0, 1.0, 1.0, 1.0, 1.0, 1.0, 1.0, 1.0, 1.0, 1.0, 1.0, 1.0, 0.0, 1.0, 1.0, 1.0, 1.0, 1.0, 0.0, 1.0, 1.0, 1.0, 1.0, 1.0, 1.0, 1.0, 1.0, 1.0, 1.0, 1.0, 1.0, 1.0, 1.0, 1.0, 1.0, 1.0, 1.0, 1.0, 1.0, 1.0, 1.0, 1.0, 1.0, 1.0, 1.0, 1.0, 1.0, 1.0, 1.0, 1.0, 1.0, 0.009698, 0.9975, 0.0, 0.0, 0.0, 0.0, 0.009698, 0.9975, 1.0, 1.0, 1.0, 1.0, 1.0, 1.0, 1.0, 1.0, 1.0, 1.0, 1.0, 1.0, 1.0, 1.0, 1.0, 1.0, 0.0, 0.0, 1.0, 0.0, 1.0, 0.0, 0.0, 0.0, 1.0, 1.0, 1.0, 1.0, 1.0, 1.0, 1.0, 1.0, 1.0, 1.0, 1.0, 1.0, 1.0, 1.0, 1.0, 1.0, 1.0, 1.0, 1.0, 1.0, 1.0, 1.0, 1.0, 1.0, 0.0, 0.0, 0.009698, 0.9975, 0.009698, 0.9975, 0.0, 0.0, 1.0, 1.0, 1.0, 1.0, 1.0, 1.0, 1.0, 1.0, 1.0, 0.0, 0.0, 0.0, 0.0, 0.0, 1.0, 0.0, 0.009698, 0.9975, 1.0, 1.0, 1.0, 1.0, 0.009698, 0.9975, 1.0, 1.0, 1.0, 1.0, 1.0, 1.0, 1.0, 1.0, 1.0, 1.0, 1.0, 1.0, 1.0, 1.0, 1.0, 1.0, 1.0, 1.0, 1.0, 1.0, 1.0, 1.0, 1.0, 1.0, 1.0, 1.0, 1.0, 1.0, 1.0, 1.0, 1.0, 1.0, 1.0, 1.0, 1.0, 1.0, 1.0, 1.0, 1.0, 1.0, 1.0, 1.0, 1.0, 1.0, 1.0, 1.0, 1.0, 1.0, 1.0, 1.0, 1.0, 1.0, 1.0, 1.0, 1.0, 1.0, 0.009698, 0.9975, 0.0, 0.0, 0.0, 0.0, 0.009698, 0.9975, 1.0, 1.0, 1.0, 1.0, 1.0, 1.0, 1.0, 1.0, 1.0, 1.0, 1.0, 1.0, 1.0, 1.0, 1.0, 1.0, 1.0, 1.0, 1.0, 1.0, 1.0, 1.0, 1.0, 1.0, 1.0, 1.0, 1.0, 1.0, 1.0, 1.0, 1.0, 1.0, 1.0, 1.0, 1.0, 1.0, 1.0, 1.0, 1.0, 1.0, 1.0, 1.0, 1.0, 1.0, 1.0, 1.0, 1.0, 1.0, 1.0, 1.0, 1.0, 1.0, 1.0, 1.0, 1.0, 1.0, 1.0, 1.0, 1.0, 1.0, 1.0, 1.0, 1.0, 1.0, 1.0, 1.0, 1.0, 1.0, 1.0, 1.0, 1.0, 1.0, 1.0, 1.0, 1.0, 1.0, 1.0, 1.0, 1.0, 1.0, 1.0, 1.0, 1.0, 1.0, 1.0, 1.0, 1.0, 1.0, 1.0, 1.0, 1.0, 1.0, 0.3159, 0.01059, 7.451e-08, 1.0, 0.5, 0.9361, 0.4167, 0.9431, 0.3333, 0.9622, 0.25, 0.9882, 0.2123, 1.0, 0.1667, 1.0, 0.08333, 1.0, 7.451e-08, 1.0, 1.0, 1.0, 1.0, 1.0, 1.0, 0.0, 1.0, 0.0])
me_plane_003.update()
me_cube = bpy.data.meshes.new('Cube')
me_cube.from_pydata([(-1.0, -1.44, -1.0), (-1.0, -1.44, 1.0), (-1.0, 1.52, -1.0), (-1.0, 1.52, 1.0), (1.0, -1.44, -1.0), (1.0, -1.44, 1.0), (1.0, 1.52, -1.0), (1.0, 1.52, 1.0), (-1.0, 0.7796, -1.0), (-1.0, 0.03968, -1.0), (-1.0, -0.7002, -1.0), (-1.0, -0.7002, 1.0), (-1.0, 0.03968, 1.0), (-1.0, 0.7796, 1.0), (1.0, -0.7002, -1.0), (1.0, 0.03968, -1.0), (1.0, 0.7796, -1.0), (1.0, 0.7796, 1.0), (1.0, 0.03968, 1.0), (1.0, -0.7002, 1.0), (0.5, 1.52, -1.0), (0.0, 1.52, -1.0), (-0.5, 1.52, -1.0), (-0.5, 1.52, 1.0), (0.0, 1.52, 1.0), (0.5, 1.52, 1.0), (-0.5, -1.44, -1.0), (0.0, -1.44, -1.0), (0.5, -1.44, -1.0), (0.5, -1.44, 1.0), (0.0, -1.44, 1.0), (-0.5, -1.44, 1.0), (0.5, 0.7796, 1.0), (-0.5, 0.03968, 1.0), (0.0, 0.03968, 1.0), (0.5, 0.03968, 1.0), (-0.5, -0.4994, 1.0), (0.0, -0.4994, 1.0), (0.5, -0.7002, 1.0), (0.5, 0.7796, -1.0), (0.0, 0.7796, -1.0), (-0.5, 0.7796, -1.0), (0.5, 0.03968, -1.0), (0.0, 0.03968, -1.0), (-0.5, 0.03968, -1.0), (0.5, -0.7002, -1.0), (0.0, -0.7002, -1.0), (-0.5, -0.7002, -1.0), (-0.5064, 0.7796, 1.427), (-0.4721, 0.9787, 1.427), (-0.4721, 0.5788, 1.427), (-0.3448, 1.03, 1.427), (-0.1604, 1.03, 1.427), (-0.02481, 0.9829, 1.427), (0.5, 0.7796, 1.427), (-0.3319, 0.5296, 1.427), (-0.1702, 0.5296, 1.427), (-0.02481, 0.5788, 1.427), (-1.0, 0.7796, 1.427), (-1.0, 1.52, 1.427), (-1.0, 0.03968, 1.427), (-0.5, 1.52, 1.427), (0.0, 1.52, 1.427), (0.5, 1.52, 1.427), (-0.5, 0.03968, 1.427), (0.0, 0.03968, 1.427), (0.5, 0.03968, 1.427), (0.006809, 0.7796, 1.427), (-0.5064, 0.7796, 1.726), (0.006809, 0.7796, 1.726), (-0.1702, 0.5296, 1.726), (-0.3319, 0.5296, 1.726), (-0.1604, 1.03, 1.726), (-0.3448, 1.03, 1.726), (-0.4721, 0.9787, 1.726), (-0.4721, 0.5788, 1.726), (-0.02481, 0.9829, 1.726), (-0.02481, 0.5788, 1.726), (-0.1554, 0.4395, 1.726), (-0.1592, 0.4629, 1.951), (0.07429, 0.7795, 1.951), (0.09815, 0.7795, 1.726), (0.04525, 1.041, 1.726), (0.03085, 1.029, 1.945), (-0.3577, 1.096, 1.951), (-0.3621, 1.119, 1.726), (-0.5431, 1.036, 1.726), (-0.5282, 1.024, 1.946), (-0.5274, 0.532, 1.946), (-0.5419, 0.5199, 1.726), (-0.3473, 0.4396, 1.726), (-0.3433, 0.4629, 1.951), (-0.5978, 0.7797, 1.726), (-0.1454, 1.12, 1.726), (0.04503, 0.5199, 1.726), (-0.5742, 0.7796, 1.951), (-0.3918, 0.7796, 1.981), (-0.1018, 0.7796, 1.981), (-0.1493, 1.096, 1.951), (0.03069, 0.532, 1.945)], [], [(8, 13, 3, 2), (20, 25, 7, 6), (14, 19, 5, 4), (26, 31, 1, 0), (45, 14, 4, 28), (36, 11, 1, 31), (32, 25, 63, 54), (24, 23, 61, 62), (33, 12, 11, 36), (20, 6, 16, 39), (39, 16, 15, 42), (42, 15, 14, 45), (6, 7, 17, 16), (16, 17, 18, 15), (15, 18, 19, 14), (0, 1, 11, 10), (10, 11, 12, 9), (9, 12, 13, 8), (9, 44, 47, 10), (44, 43, 46, 47), (43, 42, 45, 46), (8, 41, 44, 9), (41, 40, 43, 44), (40, 39, 42, 43), (2, 22, 41, 8), (22, 21, 40, 41), (21, 20, 39, 40), (18, 35, 38, 19), (35, 34, 37, 38), (34, 33, 36, 37), (17, 32, 35, 18), (3, 13, 58, 59), (34, 35, 66, 65), (7, 25, 32, 17), (23, 3, 59, 61), (33, 34, 65, 64), (19, 38, 29, 5), (38, 37, 30, 29), (37, 36, 31, 30), (10, 47, 26, 0), (47, 46, 27, 26), (46, 45, 28, 27), (4, 5, 29, 28), (28, 29, 30, 27), (27, 30, 31, 26), (2, 3, 23, 22), (22, 23, 24, 21), (21, 24, 25, 20), (49, 48, 68, 74), (52, 51, 73, 72), (55, 56, 70, 71), (67, 53, 76, 69), (51, 49, 74, 73), (50, 55, 71, 75), (35, 32, 54, 66), (12, 33, 64, 60), (13, 12, 60, 58), (25, 24, 62, 63), (48, 49, 59, 58), (50, 48, 58, 60), (49, 51, 61, 59), (51, 52, 62, 61), (52, 53, 63, 62), (55, 50, 60, 64), (56, 55, 64, 65), (57, 56, 65, 66), (67, 57, 66, 54), (53, 67, 54, 63), (56, 57, 77, 70), (53, 52, 72, 76), (48, 50, 75, 68), (57, 67, 69, 77), (74, 68, 92, 86), (72, 73, 85, 93), (71, 70, 78, 90), (69, 76, 82, 81), (73, 74, 86, 85), (75, 71, 90, 89), (77, 69, 81, 94), (68, 75, 89, 92), (76, 72, 93, 82), (70, 77, 94, 78), (86, 92, 95, 87), (93, 85, 84, 98), (90, 78, 79, 91), (81, 82, 83, 80), (85, 86, 87, 84), (89, 90, 91, 88), (84, 87, 95, 96), (96, 95, 88, 91), (80, 97, 79, 99), (97, 96, 91, 79), (83, 98, 97, 80), (98, 84, 96, 97), (78, 94, 99, 79), (82, 93, 98, 83), (92, 89, 88, 95), (94, 81, 80, 99)])
_uv = me_cube.uv_layers.new(name='UVMap')
_uv.uv.foreach_set('vector', [0.375, 0.1875, 0.625, 0.1875, 0.625, 0.25, 0.375, 0.25, 0.375, 0.4375, 0.625, 0.4375, 0.625, 0.5, 0.375, 0.5, 0.375, 0.6875, 0.625, 0.6875, 0.625, 0.75, 0.375, 0.75, 0.375, 0.9375, 0.625, 0.9375, 0.625, 1.0, 0.375, 1.0, 0.3125, 0.6875, 0.375, 0.6875, 0.375, 0.75, 0.3125, 0.75, 0.8125, 0.6875, 0.875, 0.6875, 0.875, 0.75, 0.8125, 0.75, 0.6875, 0.5625, 0.6875, 0.5, 0.6875, 0.5, 0.6875, 0.5625, 0.625, 0.375, 0.625, 0.3125, 0.625, 0.3125, 0.625, 0.375, 0.8125, 0.625, 0.875, 0.625, 0.875, 0.6875, 0.8125, 0.6875, 0.3125, 0.5, 0.375, 0.5, 0.375, 0.5625, 0.3125, 0.5625, 0.3125, 0.5625, 0.375, 0.5625, 0.375, 0.625, 0.3125, 0.625, 0.3125, 0.625, 0.375, 0.625, 0.375, 0.6875, 0.3125, 0.6875, 0.375, 0.5, 0.625, 0.5, 0.625, 0.5625, 0.375, 0.5625, 0.375, 0.5625, 0.625, 0.5625, 0.625, 0.625, 0.375, 0.625, 0.375, 0.625, 0.625, 0.625, 0.625, 0.6875, 0.375, 0.6875, 0.375, 0.0, 0.625, 0.0, 0.625, 0.0625, 0.375, 0.0625, 0.375, 0.0625, 0.625, 0.0625, 0.625, 0.125, 0.375, 0.125, 0.375, 0.125, 0.625, 0.125, 0.625, 0.1875, 0.375, 0.1875, 0.125, 0.625, 0.1875, 0.625, 0.1875, 0.6875, 0.125, 0.6875, 0.1875, 0.625, 0.25, 0.625, 0.25, 0.6875, 0.1875, 0.6875, 0.25, 0.625, 0.3125, 0.625, 0.3125, 0.6875, 0.25, 0.6875, 0.125, 0.5625, 0.1875, 0.5625, 0.1875, 0.625, 0.125, 0.625, 0.1875, 0.5625, 0.25, 0.5625, 0.25, 0.625, 0.1875, 0.625, 0.25, 0.5625, 0.3125, 0.5625, 0.3125, 0.625, 0.25, 0.625, 0.125, 0.5, 0.1875, 0.5, 0.1875, 0.5625, 0.125, 0.5625, 0.1875, 0.5, 0.25, 0.5, 0.25, 0.5625, 0.1875, 0.5625, 0.25, 0.5, 0.3125, 0.5, 0.3125, 0.5625, 0.25, 0.5625, 0.625, 0.625, 0.6875, 0.625, 0.6875, 0.6875, 0.625, 0.6875, 0.6875, 0.625, 0.75, 0.625, 0.75, 0.6875, 0.6875, 0.6875, 0.75, 0.625, 0.8125, 0.625, 0.8125, 0.6875, 0.75, 0.6875, 0.625, 0.5625, 0.6875, 0.5625, 0.6875, 0.625, 0.625, 0.625, 0.625, 0.25, 0.625, 0.1875, 0.625, 0.1875, 0.625, 0.25, 0.75, 0.625, 0.6875, 0.625, 0.6875, 0.625, 0.75, 0.625, 0.625, 0.5, 0.6875, 0.5, 0.6875, 0.5625, 0.625, 0.5625, 0.625, 0.3125, 0.625, 0.25, 0.625, 0.25, 0.625, 0.3125, 0.8125, 0.625, 0.75, 0.625, 0.75, 0.625, 0.8125, 0.625, 0.625, 0.6875, 0.6875, 0.6875, 0.6875, 0.75, 0.625, 0.75, 0.6875, 0.6875, 0.75, 0.6875, 0.75, 0.75, 0.6875, 0.75, 0.75, 0.6875, 0.8125, 0.6875, 0.8125, 0.75, 0.75, 0.75, 0.125, 0.6875, 0.1875, 0.6875, 0.1875, 0.75, 0.125, 0.75, 0.1875, 0.6875, 0.25, 0.6875, 0.25, 0.75, 0.1875, 0.75, 0.25, 0.6875, 0.3125, 0.6875, 0.3125, 0.75, 0.25, 0.75, 0.375, 0.75, 0.625, 0.75, 0.625, 0.8125, 0.375, 0.8125, 0.375, 0.8125, 0.625, 0.8125, 0.625, 0.875, 0.375, 0.875, 0.375, 0.875, 0.625, 0.875, 0.625, 0.9375, 0.375, 0.9375, 0.375, 0.25, 0.625, 0.25, 0.625, 0.3125, 0.375, 0.3125, 0.375, 0.3125, 0.625, 0.3125, 0.625, 0.375, 0.375, 0.375, 0.375, 0.375, 0.625, 0.375, 0.625, 0.4375, 0.375, 0.4375, 0.8301, 0.5303, 0.8301, 0.5625, 0.8301, 0.5625, 0.8301, 0.5303, 0.7642, 0.5303, 0.7993, 0.5303, 0.7993, 0.5303, 0.7642, 0.5303, 0.7969, 0.5947, 0.7661, 0.5947, 0.7661, 0.5947, 0.7969, 0.5947, 0.7324, 0.5625, 0.7324, 0.5303, 0.7324, 0.5303, 0.7324, 0.5625, 0.7993, 0.5303, 0.8301, 0.5303, 0.8301, 0.5303, 0.7993, 0.5303, 0.8301, 0.5945, 0.7969, 0.5947, 0.7969, 0.5947, 0.8301, 0.5945, 0.6875, 0.625, 0.6875, 0.5625, 0.6875, 0.5625, 0.6875, 0.625, 0.875, 0.625, 0.8125, 0.625, 0.8125, 0.625, 0.875, 0.625, 0.625, 0.1875, 0.625, 0.125, 0.625, 0.125, 0.625, 0.1875, 0.625, 0.4375, 0.625, 0.375, 0.625, 0.375, 0.625, 0.4375, 0.8301, 0.5625, 0.8301, 0.5303, 0.875, 0.5, 0.875, 0.5625, 0.8301, 0.5945, 0.8301, 0.5625, 0.875, 0.5625, 0.875, 0.625, 0.8301, 0.5303, 0.7993, 0.5303, 0.8125, 0.5, 0.875, 0.5, 0.7993, 0.5303, 0.7642, 0.5303, 0.75, 0.5, 0.8125, 0.5, 0.7642, 0.5303, 0.7324, 0.5303, 0.6875, 0.5, 0.75, 0.5, 0.7969, 0.5947, 0.8301, 0.5945, 0.875, 0.625, 0.8125, 0.625, 0.7661, 0.5947, 0.7969, 0.5947, 0.8125, 0.625, 0.75, 0.625, 0.7324, 0.5947, 0.7661, 0.5947, 0.75, 0.625, 0.6875, 0.625, 0.7324, 0.5625, 0.7324, 0.5947, 0.6875, 0.625, 0.6875, 0.5625, 0.7324, 0.5303, 0.7324, 0.5625, 0.6875, 0.5625, 0.6875, 0.5, 0.7661, 0.5947, 0.7324, 0.5947, 0.7324, 0.5947, 0.7661, 0.5947, 0.7324, 0.5303, 0.7642, 0.5303, 0.7642, 0.5303, 0.7324, 0.5303, 0.8301, 0.5625, 0.8301, 0.5945, 0.8301, 0.5945, 0.8301, 0.5625, 0.7324, 0.5947, 0.7324, 0.5625, 0.7324, 0.5625, 0.7324, 0.5947, 0.8301, 0.5303, 0.8301, 0.5625, 0.8301, 0.5625, 0.8301, 0.5303, 0.7642, 0.5303, 0.7993, 0.5303, 0.7993, 0.5303, 0.7642, 0.5303, 0.7969, 0.5947, 0.7661, 0.5947, 0.7661, 0.5947, 0.7969, 0.5947, 0.7324, 0.5625, 0.7324, 0.5303, 0.7324, 0.5303, 0.7324, 0.5625, 0.7993, 0.5303, 0.8301, 0.5303, 0.8301, 0.5303, 0.7993, 0.5303, 0.8301, 0.5945, 0.7969, 0.5947, 0.7969, 0.5947, 0.8301, 0.5945, 0.7324, 0.5947, 0.7324, 0.5625, 0.7324, 0.5625, 0.7324, 0.5947, 0.8301, 0.5625, 0.8301, 0.5945, 0.8301, 0.5945, 0.8301, 0.5625, 0.7324, 0.5303, 0.7642, 0.5303, 0.7642, 0.5303, 0.7324, 0.5303, 0.7661, 0.5947, 0.7324, 0.5947, 0.7324, 0.5947, 0.7661, 0.5947, 0.8301, 0.5303, 0.8301, 0.5625, 0.8301, 0.5625, 0.8301, 0.5303, 0.7642, 0.5303, 0.7993, 0.5303, 0.7993, 0.5303, 0.7642, 0.5303, 0.7969, 0.5947, 0.7661, 0.5947, 0.7661, 0.5947, 0.7969, 0.5947, 0.7324, 0.5625, 0.7324, 0.5303, 0.7324, 0.5303, 0.7324, 0.5625, 0.7993, 0.5303, 0.8301, 0.5303, 0.8301, 0.5303, 0.7993, 0.5303, 0.8301, 0.5945, 0.7969, 0.5947, 0.7969, 0.5947, 0.8301, 0.5945, 0.7993, 0.5303, 0.8301, 0.5303, 0.8301, 0.5625, 0.8083, 0.5625, 0.8083, 0.5625, 0.8301, 0.5625, 0.8301, 0.5945, 0.7969, 0.5947, 0.7324, 0.5625, 0.7531, 0.5625, 0.7661, 0.5947, 0.7324, 0.5947, 0.7531, 0.5625, 0.8083, 0.5625, 0.7969, 0.5947, 0.7661, 0.5947, 0.7324, 0.5303, 0.7642, 0.5303, 0.7531, 0.5625, 0.7324, 0.5625, 0.7642, 0.5303, 0.7993, 0.5303, 0.8083, 0.5625, 0.7531, 0.5625, 0.7661, 0.5947, 0.7324, 0.5947, 0.7324, 0.5947, 0.7661, 0.5947, 0.7324, 0.5303, 0.7642, 0.5303, 0.7642, 0.5303, 0.7324, 0.5303, 0.8301, 0.5625, 0.8301, 0.5945, 0.8301, 0.5945, 0.8301, 0.5625, 0.7324, 0.5947, 0.7324, 0.5625, 0.7324, 0.5625, 0.7324, 0.5947])
me_cube.update()
me_cube_001 = bpy.data.meshes.new('Cube.001')
me_cube_001.from_pydata([(-1.542, -0.0691, -2.77), (0.2303, 2.054, -4.524), (-1.542, 2.116, -2.77), (0.2303, 0.5552, -4.524), (0.5393, -0.0691, -2.77), (-1.197, 2.054, -4.524), (0.5393, 2.116, -2.77), (-1.197, 0.5552, -4.524), (-2.056, -1.0, -0.1283), (-2.056, 2.209, -0.1283), (1.0, 2.209, -0.1283), (1.0, -1.0, -0.1283), (-1.554, 4.546, -0.1283), (-1.2, 3.708, -2.77), (0.5393, 3.708, -2.77), (1.0, 4.546, -0.1283), (-1.089, 0.3469, 3.112), (-2.147, -0.8231, 1.087), (-2.088, -0.5456, 2.086), (-1.101, 0.8114, 3.121), (-2.147, 2.076, 1.141), (-1.975, 1.857, 2.053), (-0.7815, 0.3562, 3.058), (0.6567, -0.8674, 1.141), (0.1303, -0.6448, 2.463), (-0.7939, 0.8207, 3.068), (0.6567, 2.076, 1.141), (0.2434, 1.757, 2.43), (-0.9625, 3.146, -4.524), (0.2303, 3.146, -4.524)], [], [(25, 19, 16, 22), (10, 26, 23, 11), (13, 2, 5, 28), (8, 17, 20, 9), (2, 6, 4, 0), (9, 20, 26, 10), (4, 11, 8, 0), (6, 10, 11, 4), (9, 10, 15, 12), (0, 8, 9, 2), (13, 12, 15, 14), (2, 9, 12, 13), (10, 6, 14, 15), (6, 2, 13, 14), (16, 19, 21, 18), (18, 21, 20, 17), (19, 25, 27, 21), (21, 27, 26, 20), (25, 22, 24, 27), (27, 24, 23, 26), (22, 16, 18, 24), (24, 18, 17, 23), (11, 23, 17, 8), (0, 2, 5, 7), (6, 4, 3, 1), (6, 14, 29, 1), (4, 0, 7, 3), (14, 13, 28, 29)])
_uv = me_cube_001.uv_layers.new(name='UVMap')
_uv.uv.foreach_set('vector', [0.7372, 0.6069, 0.7628, 0.6069, 0.7628, 0.6431, 0.7372, 0.6431, 0.5, 0.5, 0.5601, 0.5, 0.5601, 0.75, 0.5, 0.75, 0.375, 0.25, 0.375, 0.25, 0.375, 0.25, 0.375, 0.25, 0.5, 0.0, 0.5601, 0.0, 0.5601, 0.25, 0.5, 0.25, 0.125, 0.5, 0.375, 0.5, 0.375, 0.75, 0.125, 0.75, 0.5, 0.25, 0.5601, 0.25, 0.5601, 0.5, 0.5, 0.5, 0.375, 0.75, 0.5, 0.75, 0.5, 1.0, 0.375, 1.0, 0.375, 0.5, 0.5, 0.5, 0.5, 0.75, 0.375, 0.75, 0.5, 0.25, 0.5, 0.5, 0.5, 0.5, 0.5, 0.25, 0.375, 0.0, 0.5, 0.0, 0.5, 0.25, 0.375, 0.25, 0.375, 0.25, 0.5, 0.25, 0.5, 0.5, 0.375, 0.5, 0.375, 0.25, 0.5, 0.25, 0.5, 0.25, 0.375, 0.25, 0.5, 0.5, 0.375, 0.5, 0.375, 0.5, 0.5, 0.5, 0.375, 0.5, 0.125, 0.5, 0.125, 0.5, 0.375, 0.5, 0.7628, 0.6431, 0.7628, 0.6069, 0.875, 0.5313, 0.875, 0.7187, 0.625, 0.03131, 0.625, 0.2187, 0.5601, 0.25, 0.5601, 0.0, 0.7628, 0.6069, 0.7372, 0.6069, 0.6579, 0.5, 0.8421, 0.5, 0.625, 0.2829, 0.625, 0.4671, 0.5601, 0.5, 0.5601, 0.25, 0.7372, 0.6069, 0.7372, 0.6431, 0.625, 0.7187, 0.625, 0.5313, 0.625, 0.5313, 0.625, 0.7187, 0.5601, 0.75, 0.5601, 0.5, 0.7372, 0.6431, 0.7628, 0.6431, 0.8421, 0.75, 0.6579, 0.75, 0.625, 0.7829, 0.625, 0.9671, 0.5601, 1.0, 0.5601, 0.75, 0.5, 0.75, 0.5601, 0.75, 0.5601, 1.0, 0.5, 1.0, 0.125, 0.75, 0.125, 0.5, 0.125, 0.5, 0.125, 0.75, 0.375, 0.5, 0.375, 0.75, 0.375, 0.75, 0.375, 0.5, 0.375, 0.5, 0.375, 0.5, 0.375, 0.5, 0.375, 0.5, 0.375, 0.75, 0.125, 0.75, 0.125, 0.75, 0.375, 0.75, 0.375, 0.5, 0.375, 0.25, 0.375, 0.25, 0.375, 0.5])
me_cube_001.update()
me_cube_002 = bpy.data.meshes.new('Cube.002')
me_cube_002.from_pydata([(-0.4192, -0.2023, 0.0), (-0.722, -0.8319, 2.436), (-0.5744, 0.8207, 0.0), (-1.298, 1.012, 2.42), (0.3637, -0.2962, 0.0), (0.6798, -1.0, 2.436), (0.2316, 0.8207, 0.0), (0.4432, 1.0, 2.007), (-1.0, 2.93, 2.0), (-0.5744, 1.899, 0.0), (0.5425, 1.899, 0.0), (1.0, 2.93, 0.9176), (-0.5744, 0.2622, 0.0), (-1.365, 0.4682, 2.374), (0.6199, 0.2622, 0.0), (1.103, 0.4526, 2.391), (0.5528, 0.1477, 3.611), (0.3426, -0.5735, 3.634), (-0.3534, -0.49, 3.634), (-0.509, 0.1477, 3.611), (-0.4968, 0.02995, 0.0), (0.8915, -0.2737, 2.413), (-0.8787, -0.1896, 2.413), (0.4918, -0.01698, 0.0), (0.4477, -0.2129, 3.622), (-0.4312, -0.1712, 3.622), (-0.2784, 1.0, 2.231), (-0.02773, -0.2493, 0.0), (-0.02111, -0.916, 2.436), (-0.01594, 1.899, 0.0), (0.0, 2.93, 1.419), (0.03391, 0.6578, 2.391), (-0.1104, -0.6383, 3.634), (0.02194, 0.3648, 3.611), (-0.2261, 0.05875, 3.622), (0.2621, -0.3553, 4.196), (0.2352, -0.4475, 4.199), (0.1497, -0.3499, 4.196), (0.1462, -0.4641, 4.199), (-0.609, -0.5861, 1.194), (-0.9835, 0.9268, 1.209), (0.363, 0.942, 1.015), (0.5603, -0.7263, 1.194), (-0.8409, 2.552, 1.012), (0.8274, 2.552, 0.5603), (0.9283, 0.2967, 1.175), (-1.041, 0.2838, 1.192), (-0.7323, -0.1447, 1.184), (0.7443, -0.2148, 1.184), (-0.006723, 2.552, 0.7695), (-0.02433, -0.6562, 1.194)], [], [(46, 13, 3, 40), (41, 6, 10, 44), (48, 21, 5, 42), (50, 28, 1, 39), (28, 5, 17, 32), (49, 30, 11, 44), (40, 3, 8, 43), (26, 7, 11, 30), (26, 3, 13, 31), (41, 7, 15, 45), (47, 22, 13, 46), (34, 25, 18, 32), (21, 15, 16, 24), (22, 1, 18, 25), (31, 13, 19, 33), (13, 22, 25, 19), (5, 21, 24, 17), (33, 19, 25, 34), (39, 1, 22, 47), (45, 15, 21, 48), (16, 33, 34, 24), (15, 31, 33, 16), (34, 32, 38, 37), (7, 26, 31, 15), (3, 26, 30, 8), (43, 8, 30, 49), (1, 28, 32, 18), (42, 5, 28, 50), (35, 37, 38, 36), (17, 24, 35, 36), (24, 34, 37, 35), (32, 17, 36, 38), (4, 42, 50, 27), (9, 43, 49, 29), (14, 45, 48, 23), (0, 39, 47, 20), (20, 47, 46, 12), (6, 41, 45, 14), (2, 40, 43, 9), (29, 49, 44, 10), (27, 50, 39, 0), (23, 48, 42, 4), (7, 41, 44, 11), (12, 46, 40, 2)])
_uv = me_cube_002.uv_layers.new(name='UVMap')
_uv.uv.foreach_set('vector', [0.5, 0.125, 0.625, 0.125, 0.625, 0.25, 0.5, 0.25, 0.5, 0.5, 0.375, 0.5, 0.375, 0.5, 0.5, 0.5, 0.5, 0.6875, 0.625, 0.6875, 0.625, 0.75, 0.5, 0.75, 0.5, 0.875, 0.625, 0.875, 0.625, 1.0, 0.5, 1.0, 0.625, 0.875, 0.625, 0.75, 0.625, 0.75, 0.625, 0.875, 0.5, 0.375, 0.625, 0.375, 0.625, 0.5, 0.5, 0.5, 0.5, 0.25, 0.625, 0.25, 0.625, 0.25, 0.5, 0.25, 0.75, 0.5, 0.625, 0.5, 0.625, 0.5, 0.75, 0.5, 0.75, 0.5, 0.875, 0.5, 0.875, 0.625, 0.75, 0.625, 0.5, 0.5, 0.625, 0.5, 0.625, 0.625, 0.5, 0.625, 0.5, 0.0625, 0.625, 0.0625, 0.625, 0.125, 0.5, 0.125, 0.75, 0.6875, 0.875, 0.6875, 0.875, 0.75, 0.75, 0.75, 0.625, 0.6875, 0.625, 0.625, 0.625, 0.625, 0.625, 0.6875, 0.625, 0.0625, 0.625, 0.0, 0.625, 0.0, 0.625, 0.0625, 0.75, 0.625, 0.875, 0.625, 0.875, 0.625, 0.75, 0.625, 0.625, 0.125, 0.625, 0.0625, 0.625, 0.0625, 0.625, 0.125, 0.625, 0.75, 0.625, 0.6875, 0.625, 0.6875, 0.625, 0.75, 0.75, 0.625, 0.875, 0.625, 0.875, 0.6875, 0.75, 0.6875, 0.5, 0.0, 0.625, 0.0, 0.625, 0.0625, 0.5, 0.0625, 0.5, 0.625, 0.625, 0.625, 0.625, 0.6875, 0.5, 0.6875, 0.625, 0.625, 0.75, 0.625, 0.75, 0.6875, 0.625, 0.6875, 0.625, 0.625, 0.75, 0.625, 0.75, 0.625, 0.625, 0.625, 0.75, 0.6875, 0.75, 0.75, 0.75, 0.75, 0.75, 0.6875, 0.625, 0.5, 0.75, 0.5, 0.75, 0.625, 0.625, 0.625, 0.875, 0.5, 0.75, 0.5, 0.75, 0.5, 0.875, 0.5, 0.5, 0.25, 0.625, 0.25, 0.625, 0.375, 0.5, 0.375, 0.625, 1.0, 0.625, 0.875, 0.625, 0.875, 0.625, 1.0, 0.5, 0.75, 0.625, 0.75, 0.625, 0.875, 0.5, 0.875, 0.625, 0.6875, 0.75, 0.6875, 0.75, 0.75, 0.625, 0.75, 0.625, 0.75, 0.625, 0.6875, 0.625, 0.6875, 0.625, 0.75, 0.625, 0.6875, 0.75, 0.6875, 0.75, 0.6875, 0.625, 0.6875, 0.625, 0.875, 0.625, 0.75, 0.625, 0.75, 0.625, 0.875, 0.375, 0.75, 0.5, 0.75, 0.5, 0.875, 0.375, 0.875, 0.375, 0.25, 0.5, 0.25, 0.5, 0.375, 0.375, 0.375, 0.375, 0.625, 0.5, 0.625, 0.5, 0.6875, 0.375, 0.6875, 0.375, 0.0, 0.5, 0.0, 0.5, 0.0625, 0.375, 0.0625, 0.375, 0.0625, 0.5, 0.0625, 0.5, 0.125, 0.375, 0.125, 0.375, 0.5, 0.5, 0.5, 0.5, 0.625, 0.375, 0.625, 0.375, 0.25, 0.5, 0.25, 0.5, 0.25, 0.375, 0.25, 0.375, 0.375, 0.5, 0.375, 0.5, 0.5, 0.375, 0.5, 0.375, 0.875, 0.5, 0.875, 0.5, 1.0, 0.375, 1.0, 0.375, 0.6875, 0.5, 0.6875, 0.5, 0.75, 0.375, 0.75, 0.625, 0.5, 0.5, 0.5, 0.5, 0.5, 0.625, 0.5, 0.375, 0.125, 0.5, 0.125, 0.5, 0.25, 0.375, 0.25])
me_cube_002.update()
me_plane_001 = bpy.data.meshes.new('Plane.001')
me_plane_001.from_pydata([(-0.3459, -24.43, 0.0), (-0.1423, -24.43, 0.0), (3.257, -12.49, 0.0), (2.34, -12.07, 0.0), (0.7473, -14.93, 0.0), (1.568, -15.67, 0.0), (3.257, -7.476, 0.0), (2.34, -8.417, 0.0), (2.864, -6.333, 0.0), (1.947, -6.333, 0.0), (2.864, 0.06534, 0.0), (1.947, 0.06534, 0.0), (2.864, 5.585, 0.0), (1.947, 5.585, 0.0), (2.864, 9.774, 0.0), (1.947, 9.774, 0.0), (2.864, 15.73, 0.0), (2.101, 14.7, 0.0), (0.5786, 18.05, 0.0), (-0.5284, 17.67, 0.0), (0.5786, 21.6, 0.0), (-0.5284, 20.29, 0.0), (-2.883, 21.6, 0.0), (-2.042, 20.29, 0.0), (-2.883, 15.8, 0.0), (-2.042, 14.62, 0.0), (-4.136, 15.8, 0.0), (-3.222, 14.62, 0.0), (-4.136, 0.06775, 0.0), (-3.222, -0.4592, 0.0), (-4.136, -10.73, 0.0), (-3.388, -9.536, 0.0), (-2.049, -16.51, 0.0), (-1.135, -16.17, 0.0), (-0.5588, -24.43, 0.0), (-0.3933, -24.43, 0.0), (-3.222, 6.92, 0.0), (-4.136, 6.92, 0.0), (-2.262, -12.85, 0.0), (-3.092, -13.62, 0.0), (-3.338, -6.765, 0.0), (-4.136, -7.433, 0.0), (-3.222, 10.9, 0.0), (-4.136, 10.9, 0.0), (-0.008606, -26.21, 9.014), (1.991, -26.21, 9.014), (6.266, -12.49, 9.014), (3.259, -15.67, 9.014), (6.266, -7.476, 9.014), (5.566, -6.333, 9.014), (5.566, 0.06534, 9.014), (5.566, 5.585, 9.014), (5.566, 9.774, 9.014), (5.566, 15.73, 9.014), (1.497, 18.05, 9.014), (1.497, 21.6, 9.014), (-4.667, 21.6, 9.014), (-4.667, 15.8, 9.014), (-6.896, 15.8, 9.014), (-6.896, 0.06775, 9.014), (-6.896, 6.92, 9.014), (-6.896, -10.73, 9.014), (-6.896, -7.433, 9.014), (-3.18, -16.51, 9.014), (-5.038, -13.62, 9.014), (-2.101, -26.21, 9.014), (-0.4748, -26.21, 9.014), (-6.896, 10.9, 9.014), (2.372, -15.67, 3.42), (3.259, -15.67, 6.839), (1.339, -26.21, 6.839), (0.7845, -25.78, 3.42), (4.172, 9.774, 3.42), (5.566, 9.774, 6.839), (5.566, 5.585, 6.839), (4.172, 5.585, 3.42), (-3.811, 15.8, 3.42), (-4.667, 15.8, 6.839), (-4.667, 21.6, 6.839), (-3.811, 21.6, 3.42), (-1.033, -25.78, 3.42), (-1.524, -26.21, 6.839), (-3.18, -16.51, 6.839), (-2.652, -16.51, 3.42), (-4.101, -13.62, 3.42), (-5.038, -13.62, 6.839), (-6.896, -10.73, 6.839), (-5.55, -10.73, 3.42), (4.172, 0.06534, 3.42), (5.566, 0.06534, 6.839), (5.566, -6.333, 6.839), (4.172, -6.333, 3.42), (0.9979, 21.6, 3.42), (1.497, 21.6, 6.839), (1.497, 18.05, 6.839), (0.9979, 18.05, 3.42), (-6.896, -7.433, 6.839), (-5.55, -7.433, 3.42), (-0.05996, -26.21, 6.839), (-0.1036, -25.78, 3.42), (4.718, -7.476, 3.42), (6.266, -7.476, 6.839), (6.266, -12.49, 6.839), (4.718, -12.49, 3.42), (4.172, 15.73, 3.42), (5.566, 15.73, 6.839), (-5.55, 15.8, 3.42), (-6.896, 15.8, 6.839), (-5.55, 6.92, 3.42), (-6.896, 6.92, 6.839), (-6.896, 10.9, 6.839), (-5.55, 10.9, 3.42), (-0.3106, -25.78, 3.42), (-0.386, -26.21, 6.839), (-6.896, 0.06775, 6.839), (-5.55, 0.06775, 3.42), (-5.566, -9.536, 11.18), (-3.56, -12.85, 11.18), (1.798, -14.93, 11.18), (-0.008606, -26.21, 11.18), (3.259, -15.67, 11.18), (3.934, -6.333, 11.18), (3.934, 0.06534, 11.18), (3.934, 5.585, 11.18), (3.934, 9.774, 11.18), (4.208, 14.7, 11.18), (-0.4735, 17.67, 11.18), (-0.4735, 20.29, 11.18), (-3.168, 20.29, 11.18), (-3.168, 14.62, 11.18), (-5.27, 14.62, 11.18), (-5.475, -6.765, 11.18), (-1.554, -16.17, 11.18), (-0.4748, -26.21, 11.18), (-5.27, -0.4592, 11.18), (-5.27, 6.92, 11.18), (1.497, 18.05, 11.18), (1.497, 21.6, 11.18), (-6.896, 15.8, 11.18), (-6.896, 10.9, 11.18), (1.991, -26.21, 11.18), (6.266, -7.476, 11.18), (4.634, -8.417, 11.18), (5.566, -6.333, 11.18), (5.566, 0.06534, 11.18), (5.566, 5.585, 11.18), (5.566, 9.774, 11.18), (5.566, 15.73, 11.18), (-4.667, 21.6, 11.18), (-4.667, 15.8, 11.18), (-6.896, -7.433, 11.18), (-5.038, -13.62, 11.18), (-5.27, 10.9, 11.18), (-6.896, 6.92, 11.18), (-6.896, 0.06775, 11.18), (4.634, -12.07, 11.18), (6.266, -12.49, 11.18), (-6.896, -10.73, 11.18), (-3.18, -16.51, 11.18), (-2.101, -26.21, 11.18), (3.376, 19.14, 10.26), (3.034, 23.13, 10.26), (-8.432, 17.34, 10.26), (-9.068, 10.9, 10.26), (-0.008606, -28.39, 10.26), (3.433, -27.84, 10.26), (8.357, -6.886, 10.26), (7.657, -5.744, 10.26), (7.738, 0.06534, 10.26), (7.738, 5.585, 10.26), (7.738, 9.774, 10.26), (7.444, 16.83, 10.26), (-6.203, 23.13, 10.26), (-6.203, 17.34, 10.26), (-0.4748, -28.39, 10.26), (7.444, 16.83, 11.18), (5.226, -16.6, 10.26), (8.285, -13.29, 10.26), (8.285, -13.29, 11.18), (-9.068, 6.92, 11.18), (-9.068, 6.92, 10.26), (-3.55, -27.83, 10.26), (-3.55, -27.83, 11.18), (-6.203, 17.34, 11.18), (-5.228, -17.24, 10.26), (-5.228, -17.24, 11.18), (5.226, -16.6, 11.18), (7.738, 0.06534, 11.18), (8.357, -6.886, 11.18), (7.657, -5.744, 11.18), (-9.068, 0.06775, 10.26), (-9.068, -7.433, 10.26), (3.376, 19.14, 11.18), (-8.98, -11.34, 11.18), (-8.98, -11.34, 10.26), (-6.866, -14.8, 10.26), (-6.866, -14.8, 11.18), (-0.4748, -28.39, 11.18), (3.034, 23.13, 11.18), (-6.203, 23.13, 11.18), (-9.068, 0.06775, 11.18), (-9.068, -7.433, 11.18), (-0.008606, -28.39, 11.18), (3.433, -27.84, 11.18), (-8.432, 17.34, 11.18), (-9.068, 10.9, 11.18), (7.738, 5.585, 11.18), (7.738, 9.774, 11.18)], [], [(4, 3, 2, 5), (3, 7, 6, 2), (1, 0, 4, 5), (7, 9, 8, 6), (9, 11, 10, 8), (11, 13, 12, 10), (13, 15, 14, 12), (15, 17, 16, 14), (17, 19, 18, 16), (19, 21, 20, 18), (21, 23, 22, 20), (23, 25, 24, 22), (25, 27, 26, 24), (36, 29, 28, 37), (40, 31, 30, 41), (38, 33, 32, 39), (33, 35, 34, 32), (23, 21, 19, 25), (42, 36, 37, 43), (33, 4, 0, 35), (31, 38, 39, 30), (38, 3, 4, 33), (31, 7, 3, 38), (29, 40, 41, 28), (40, 9, 7, 31), (29, 11, 9, 40), (36, 13, 11, 29), (27, 42, 43, 26), (42, 15, 13, 36), (19, 17, 15, 25), (42, 27, 25, 15), (57, 58, 162, 173), (159, 158, 185, 182), (139, 138, 204, 205), (54, 55, 161, 160), (158, 151, 196, 185), (45, 47, 176, 165), (144, 143, 189, 187), (52, 53, 171, 170), (55, 56, 172, 161), (137, 136, 192, 198), (50, 51, 169, 168), (149, 148, 199, 183), (48, 49, 167, 166), (67, 60, 180, 163), (53, 54, 160, 171), (157, 150, 201, 193), (65, 66, 174, 181), (141, 156, 178, 188), (44, 45, 165, 164), (63, 65, 181, 184), (156, 120, 186, 178), (154, 153, 179, 200), (120, 140, 203, 186), (64, 63, 184, 195), (70, 69, 47, 45), (74, 73, 52, 51), (78, 77, 57, 56), (82, 81, 65, 63), (86, 85, 64, 61), (90, 89, 50, 49), (94, 93, 55, 54), (96, 86, 61, 62), (98, 70, 45, 44), (102, 101, 48, 46), (73, 105, 53, 52), (77, 107, 58, 57), (110, 109, 60, 67), (69, 102, 46, 47), (89, 74, 51, 50), (107, 110, 67, 58), (93, 78, 56, 55), (85, 82, 63, 64), (81, 113, 66, 65), (101, 90, 49, 48), (114, 96, 62, 59), (105, 94, 54, 53), (109, 114, 59, 60), (113, 98, 44, 66), (35, 0, 99, 112), (112, 99, 98, 113), (37, 28, 115, 108), (108, 115, 114, 109), (16, 18, 95, 104), (104, 95, 94, 105), (28, 41, 97, 115), (115, 97, 96, 114), (6, 8, 91, 100), (100, 91, 90, 101), (34, 35, 112, 80), (80, 112, 113, 81), (39, 32, 83, 84), (84, 83, 82, 85), (20, 22, 79, 92), (92, 79, 78, 93), (26, 43, 111, 106), (106, 111, 110, 107), (10, 12, 75, 88), (88, 75, 74, 89), (5, 2, 103, 68), (68, 103, 102, 69), (43, 37, 108, 111), (111, 108, 109, 110), (24, 26, 106, 76), (76, 106, 107, 77), (14, 16, 104, 72), (72, 104, 105, 73), (2, 6, 100, 103), (103, 100, 101, 102), (0, 1, 71, 99), (99, 71, 70, 98), (41, 30, 87, 97), (97, 87, 86, 96), (18, 20, 92, 95), (95, 92, 93, 94), (8, 10, 88, 91), (91, 88, 89, 90), (30, 39, 84, 87), (87, 84, 85, 86), (22, 24, 76, 79), (79, 76, 77, 78), (12, 14, 72, 75), (75, 72, 73, 74), (81, 82, 83, 80), (68, 71, 1, 5), (83, 32, 34, 80), (118, 120, 156, 155), (155, 156, 141, 142), (140, 120, 118, 119), (142, 141, 143, 121), (121, 143, 144, 122), (122, 144, 145, 123), (123, 145, 146, 124), (124, 146, 147, 125), (125, 147, 136, 126), (126, 136, 137, 127), (127, 137, 148, 128), (128, 148, 149, 129), (129, 149, 138, 130), (135, 153, 154, 134), (131, 150, 157, 116), (117, 151, 158, 132), (132, 158, 159, 133), (128, 129, 126, 127), (152, 139, 153, 135), (132, 133, 119, 118), (116, 157, 151, 117), (117, 132, 118, 155), (116, 117, 155, 142), (134, 154, 150, 131), (131, 116, 142, 121), (134, 131, 121, 122), (135, 134, 122, 123), (130, 138, 139, 152), (152, 135, 123, 124), (126, 129, 124, 125), (152, 124, 129, 130), (191, 194, 193, 201), (177, 166, 188, 178), (171, 160, 192, 175), (163, 180, 179, 205), (170, 171, 175, 207), (176, 177, 178, 186), (180, 190, 200, 179), (181, 174, 197, 182), (168, 169, 206, 187), (184, 181, 182, 185), (173, 162, 204, 183), (172, 173, 183, 199), (195, 184, 185, 196), (165, 176, 186, 203), (167, 168, 187, 189), (166, 167, 189, 188), (160, 161, 198, 192), (194, 195, 196, 193), (174, 164, 202, 197), (161, 172, 199, 198), (190, 191, 201, 200), (164, 165, 203, 202), (162, 163, 205, 204), (169, 170, 207, 206), (56, 57, 173, 172), (119, 133, 197, 202), (59, 62, 191, 190), (140, 119, 202, 203), (133, 159, 182, 197), (136, 147, 175, 192), (47, 46, 177, 176), (51, 52, 170, 169), (60, 59, 190, 180), (46, 48, 166, 177), (143, 141, 188, 189), (151, 157, 193, 196), (66, 44, 164, 174), (148, 137, 198, 199), (153, 139, 205, 179), (62, 61, 194, 191), (61, 64, 195, 194), (145, 144, 187, 206), (150, 154, 200, 201), (138, 149, 183, 204), (49, 50, 168, 167), (146, 145, 206, 207), (147, 146, 207, 175), (58, 67, 163, 162), (68, 69, 70, 71)])
_uv = me_plane_001.uv_layers.new(name='UVMap')
_uv.uv.foreach_set('vector', [0.182, 0.9539, 0.009698, 0.9975, 1.0, 1.0, 1.0, 1.0, 0.009698, 0.9975, 0.009698, 0.9975, 1.0, 1.0, 1.0, 1.0, 1.0, 0.0, 0.0, 0.0, 0.182, 0.9539, 1.0, 1.0, 0.009698, 0.9975, 0.009698, 0.9975, 1.0, 1.0, 1.0, 1.0, 0.009698, 0.9975, 0.009698, 0.9975, 1.0, 1.0, 1.0, 1.0, 0.009698, 0.9975, 0.009698, 0.9975, 1.0, 1.0, 1.0, 1.0, 0.009698, 0.9975, 0.009698, 0.9975, 1.0, 1.0, 1.0, 1.0, 0.009698, 0.9975, 0.1761, 0.998, 1.0, 1.0, 1.0, 1.0, 0.1761, 0.998, 0.009698, 0.9975, 1.0, 1.0, 1.0, 1.0, 0.009698, 0.9975, 0.009698, 0.9975, 1.0, 1.0, 1.0, 1.0, 0.009698, 0.9975, 0.009698, 0.9975, 1.0, 1.0, 1.0, 1.0, 0.009698, 0.9975, 0.009698, 0.9975, 1.0, 1.0, 1.0, 1.0, 0.009698, 0.9975, 0.009698, 0.9975, 1.0, 1.0, 1.0, 1.0, 0.009698, 0.9975, 0.009698, 0.9975, 1.0, 1.0, 1.0, 1.0, 0.135, 0.9979, 0.19, 0.998, 1.0, 1.0, 1.0, 1.0, 0.09987, 0.9978, 0.009698, 0.9975, 1.0, 1.0, 1.0, 1.0, 0.009698, 0.9975, 0.009698, 0.9975, 1.0, 1.0, 1.0, 1.0, 0.009698, 0.9975, 0.009698, 0.9975, 0.009698, 0.9975, 0.009698, 0.9975, 0.009698, 0.9975, 0.009698, 0.9975, 1.0, 1.0, 1.0, 1.0, 0.009698, 0.9975, 0.182, 0.9539, 0.0, 0.0, 0.009698, 0.9975, 0.19, 0.998, 0.09987, 0.9978, 1.0, 1.0, 1.0, 1.0, 0.09987, 0.9978, 0.009698, 0.9975, 0.182, 0.9539, 0.009698, 0.9975, 0.19, 0.998, 0.009698, 0.9975, 0.009698, 0.9975, 0.09987, 0.9978, 0.009698, 0.9975, 0.135, 0.9979, 1.0, 1.0, 1.0, 1.0, 0.135, 0.9979, 0.009698, 0.9975, 0.009698, 0.9975, 0.19, 0.998, 0.009698, 0.9975, 0.009698, 0.9975, 0.009698, 0.9975, 0.135, 0.9979, 0.009698, 0.9975, 0.009698, 0.9975, 0.009698, 0.9975, 0.009698, 0.9975, 0.009698, 0.9975, 0.009698, 0.9975, 1.0, 1.0, 1.0, 1.0, 0.009698, 0.9975, 0.009698, 0.9975, 0.009698, 0.9975, 0.009698, 0.9975, 0.009698, 0.9975, 0.1761, 0.998, 0.009698, 0.9975, 0.009698, 0.9975, 0.009698, 0.9975, 0.009698, 0.9975, 0.009698, 0.9975, 0.009698, 0.9975, 1.0, 1.0, 1.0, 1.0, 1.0, 1.0, 1.0, 1.0, 1.0, 1.0, 1.0, 1.0, 1.0, 1.0, 1.0, 1.0, 1.0, 1.0, 1.0, 1.0, 1.0, 1.0, 1.0, 1.0, 1.0, 1.0, 1.0, 1.0, 1.0, 1.0, 1.0, 1.0, 1.0, 1.0, 1.0, 1.0, 1.0, 1.0, 1.0, 1.0, 1.0, 0.0, 1.0, 1.0, 1.0, 1.0, 1.0, 0.0, 1.0, 1.0, 1.0, 1.0, 1.0, 1.0, 1.0, 1.0, 1.0, 1.0, 1.0, 1.0, 1.0, 1.0, 1.0, 1.0, 1.0, 1.0, 1.0, 1.0, 1.0, 1.0, 1.0, 1.0, 1.0, 1.0, 1.0, 1.0, 1.0, 1.0, 1.0, 1.0, 1.0, 1.0, 1.0, 1.0, 1.0, 1.0, 1.0, 1.0, 1.0, 1.0, 1.0, 1.0, 1.0, 1.0, 1.0, 1.0, 1.0, 1.0, 1.0, 1.0, 1.0, 1.0, 1.0, 1.0, 1.0, 1.0, 1.0, 1.0, 1.0, 1.0, 1.0, 1.0, 1.0, 1.0, 1.0, 1.0, 1.0, 1.0, 1.0, 1.0, 1.0, 1.0, 1.0, 1.0, 1.0, 1.0, 1.0, 1.0, 1.0, 1.0, 0.009698, 0.9975, 0.009698, 0.9975, 1.0, 1.0, 1.0, 1.0, 1.0, 1.0, 1.0, 1.0, 1.0, 1.0, 0.0, 0.0, 1.0, 0.0, 1.0, 0.0, 0.0, 0.0, 1.0, 1.0, 1.0, 1.0, 1.0, 1.0, 1.0, 1.0, 1.0, 1.0, 1.0, 1.0, 1.0, 1.0, 1.0, 1.0, 1.0, 1.0, 1.0, 1.0, 1.0, 1.0, 1.0, 1.0, 1.0, 1.0, 1.0, 0.0, 1.0, 0.0, 1.0, 1.0, 1.0, 1.0, 1.0, 1.0, 1.0, 1.0, 1.0, 1.0, 1.0, 0.0, 1.0, 1.0, 1.0, 1.0, 1.0, 0.0, 1.0, 1.0, 1.0, 1.0, 1.0, 1.0, 1.0, 1.0, 1.0, 1.0, 1.0, 1.0, 1.0, 1.0, 1.0, 1.0, 1.0, 1.0, 1.0, 1.0, 1.0, 1.0, 1.0, 1.0, 1.0, 1.0, 1.0, 1.0, 1.0, 1.0, 1.0, 1.0, 1.0, 1.0, 1.0, 1.0, 1.0, 1.0, 1.0, 1.0, 1.0, 1.0, 1.0, 1.0, 1.0, 1.0, 1.0, 1.0, 1.0, 1.0, 1.0, 1.0, 1.0, 1.0, 1.0, 1.0, 0.0, 0.0, 1.0, 0.0, 1.0, 0.0, 0.0, 0.0, 1.0, 1.0, 1.0, 1.0, 1.0, 1.0, 1.0, 1.0, 1.0, 1.0, 1.0, 1.0, 1.0, 1.0, 1.0, 1.0, 1.0, 1.0, 1.0, 1.0, 1.0, 1.0, 1.0, 1.0, 1.0, 1.0, 1.0, 1.0, 1.0, 1.0, 1.0, 1.0, 1.0, 1.0, 1.0, 1.0, 1.0, 1.0, 1.0, 1.0, 1.0, 1.0, 1.0, 1.0, 1.0, 1.0, 1.0, 1.0, 1.0, 1.0, 1.0, 1.0, 1.0, 1.0, 1.0, 1.0, 1.0, 1.0, 1.0, 1.0, 1.0, 1.0, 1.0, 1.0, 1.0, 1.0, 1.0, 1.0, 1.0, 1.0, 1.0, 1.0, 1.0, 1.0, 0.009698, 0.9975, 0.009698, 0.9975, 1.0, 1.0, 1.0, 1.0, 1.0, 1.0, 1.0, 1.0, 1.0, 1.0, 1.0, 1.0, 1.0, 1.0, 1.0, 1.0, 1.0, 1.0, 1.0, 1.0, 1.0, 1.0, 1.0, 1.0, 1.0, 1.0, 1.0, 1.0, 1.0, 1.0, 1.0, 1.0, 1.0, 1.0, 0.009698, 0.9975, 0.0, 0.0, 0.0, 0.0, 0.009698, 0.9975, 0.009698, 0.9975, 0.0, 0.0, 0.0, 0.0, 0.009698, 0.9975, 0.009698, 0.9975, 0.0, 0.0, 0.0, 0.0, 0.009698, 0.9975, 1.0, 1.0, 1.0, 1.0, 1.0, 1.0, 1.0, 1.0, 1.0, 1.0, 1.0, 1.0, 1.0, 1.0, 1.0, 1.0, 1.0, 1.0, 1.0, 1.0, 1.0, 1.0, 1.0, 1.0, 1.0, 1.0, 1.0, 1.0, 1.0, 1.0, 1.0, 1.0, 1.0, 1.0, 1.0, 1.0, 1.0, 1.0, 1.0, 1.0, 1.0, 1.0, 1.0, 1.0, 1.0, 1.0, 1.0, 1.0, 1.0, 1.0, 1.0, 1.0, 1.0, 1.0, 1.0, 1.0, 1.0, 1.0, 1.0, 1.0, 1.0, 1.0, 1.0, 1.0, 1.0, 1.0, 0.009698, 0.9975, 0.009698, 0.9975, 1.0, 1.0, 1.0, 1.0, 0.009698, 0.9975, 0.009698, 0.9975, 1.0, 1.0, 1.0, 1.0, 1.0, 1.0, 1.0, 1.0, 1.0, 1.0, 1.0, 1.0, 1.0, 1.0, 1.0, 1.0, 1.0, 1.0, 1.0, 1.0, 1.0, 1.0, 1.0, 1.0, 1.0, 1.0, 1.0, 1.0, 1.0, 1.0, 1.0, 1.0, 1.0, 1.0, 1.0, 1.0, 1.0, 1.0, 1.0, 1.0, 1.0, 1.0, 1.0, 1.0, 1.0, 1.0, 1.0, 1.0, 1.0, 1.0, 1.0, 1.0, 1.0, 1.0, 1.0, 1.0, 1.0, 1.0, 1.0, 1.0, 1.0, 1.0, 1.0, 1.0, 1.0, 1.0, 1.0, 1.0, 1.0, 1.0, 1.0, 1.0, 1.0, 1.0, 1.0, 1.0, 1.0, 1.0, 1.0, 1.0, 1.0, 1.0, 1.0, 1.0, 1.0, 1.0, 1.0, 1.0, 1.0, 1.0, 1.0, 1.0, 1.0, 1.0, 1.0, 1.0, 1.0, 1.0, 1.0, 1.0, 1.0, 1.0, 1.0, 1.0, 1.0, 1.0, 1.0, 1.0, 1.0, 1.0, 1.0, 1.0, 1.0, 1.0, 1.0, 1.0, 1.0, 1.0, 1.0, 1.0, 1.0, 1.0, 1.0, 1.0, 1.0, 1.0, 1.0, 1.0, 1.0, 1.0, 1.0, 1.0, 1.0, 1.0, 1.0, 1.0, 1.0, 1.0, 1.0, 1.0, 1.0, 1.0, 1.0, 1.0, 1.0, 1.0, 0.0, 0.0, 1.0, 0.0, 1.0, 0.0, 0.0, 0.0, 0.0, 0.0, 1.0, 0.0, 1.0, 0.0, 0.0, 0.0, 1.0, 1.0, 1.0, 1.0, 1.0, 1.0, 1.0, 1.0, 1.0, 1.0, 1.0, 1.0, 1.0, 1.0, 1.0, 1.0, 1.0, 1.0, 1.0, 1.0, 1.0, 1.0, 1.0, 1.0, 1.0, 1.0, 1.0, 1.0, 1.0, 1.0, 1.0, 1.0, 1.0, 1.0, 1.0, 1.0, 1.0, 1.0, 1.0, 1.0, 1.0, 1.0, 1.0, 1.0, 1.0, 1.0, 1.0, 1.0, 1.0, 1.0, 1.0, 1.0, 1.0, 1.0, 1.0, 1.0, 1.0, 1.0, 1.0, 1.0, 1.0, 1.0, 1.0, 1.0, 1.0, 1.0, 1.0, 1.0, 1.0, 1.0, 1.0, 1.0, 1.0, 1.0, 1.0, 1.0, 1.0, 1.0, 1.0, 1.0, 1.0, 1.0, 1.0, 1.0, 1.0, 1.0, 1.0, 1.0, 1.0, 1.0, 1.0, 1.0, 1.0, 1.0, 1.0, 1.0, 1.0, 1.0, 1.0, 1.0, 1.0, 1.0, 1.0, 1.0, 1.0, 1.0, 1.0, 0.0, 1.0, 0.0, 1.0, 1.0, 1.0, 1.0, 1.0, 1.0, 1.0, 1.0, 1.0, 1.0, 0.182, 0.9539, 1.0, 1.0, 1.0, 1.0, 0.009698, 0.9975, 0.009698, 0.9975, 1.0, 1.0, 1.0, 1.0, 0.009698, 0.9975, 1.0, 0.0, 1.0, 1.0, 0.182, 0.9539, 0.0, 0.0, 0.009698, 0.9975, 1.0, 1.0, 1.0, 1.0, 0.009698, 0.9975, 0.009698, 0.9975, 1.0, 1.0, 1.0, 1.0, 0.009698, 0.9975, 0.009698, 0.9975, 1.0, 1.0, 1.0, 1.0, 0.009698, 0.9975, 0.009698, 0.9975, 1.0, 1.0, 1.0, 1.0, 0.009698, 0.9975, 0.009698, 0.9975, 1.0, 1.0, 1.0, 1.0, 0.1761, 0.998, 0.1761, 0.998, 1.0, 1.0, 1.0, 1.0, 0.009698, 0.9975, 0.009698, 0.9975, 1.0, 1.0, 1.0, 1.0, 0.009698, 0.9975, 0.009698, 0.9975, 1.0, 1.0, 1.0, 1.0, 0.009698, 0.9975, 0.009698, 0.9975, 1.0, 1.0, 1.0, 1.0, 0.009698, 0.9975, 0.009698, 0.9975, 1.0, 1.0, 1.0, 1.0, 0.009698, 0.9975, 0.009698, 0.9975, 1.0, 1.0, 1.0, 1.0, 0.009698, 0.9975, 0.135, 0.9979, 1.0, 1.0, 1.0, 1.0, 0.19, 0.998, 0.09987, 0.9978, 1.0, 1.0, 1.0, 1.0, 0.009698, 0.9975, 0.009698, 0.9975, 1.0, 1.0, 1.0, 1.0, 0.009698, 0.9975, 0.009698, 0.9975, 0.009698, 0.9975, 0.009698, 0.9975, 0.009698, 0.9975, 0.009698, 0.9975, 1.0, 1.0, 1.0, 1.0, 0.009698, 0.9975, 0.009698, 0.9975, 0.009698, 0.9975, 0.0, 0.0, 0.182, 0.9539, 0.19, 0.998, 1.0, 1.0, 1.0, 1.0, 0.09987, 0.9978, 0.09987, 0.9978, 0.009698, 0.9975, 0.182, 0.9539, 0.009698, 0.9975, 0.19, 0.998, 0.09987, 0.9978, 0.009698, 0.9975, 0.009698, 0.9975, 0.009698, 0.9975, 1.0, 1.0, 1.0, 1.0, 0.135, 0.9979, 0.135, 0.9979, 0.19, 0.998, 0.009698, 0.9975, 0.009698, 0.9975, 0.009698, 0.9975, 0.135, 0.9979, 0.009698, 0.9975, 0.009698, 0.9975, 0.009698, 0.9975, 0.009698, 0.9975, 0.009698, 0.9975, 0.009698, 0.9975, 0.009698, 0.9975, 1.0, 1.0, 1.0, 1.0, 0.009698, 0.9975, 0.009698, 0.9975, 0.009698, 0.9975, 0.009698, 0.9975, 0.009698, 0.9975, 0.009698, 0.9975, 0.009698, 0.9975, 0.009698, 0.9975, 0.1761, 0.998, 0.009698, 0.9975, 0.009698, 0.9975, 0.009698, 0.9975, 0.009698, 0.9975, 1.0, 1.0, 1.0, 1.0, 1.0, 1.0, 1.0, 1.0, 1.0, 1.0, 1.0, 1.0, 1.0, 1.0, 1.0, 1.0, 1.0, 1.0, 1.0, 1.0, 1.0, 1.0, 1.0, 1.0, 1.0, 1.0, 1.0, 1.0, 1.0, 1.0, 1.0, 1.0, 1.0, 1.0, 1.0, 1.0, 1.0, 1.0, 1.0, 1.0, 1.0, 1.0, 1.0, 1.0, 1.0, 1.0, 1.0, 1.0, 1.0, 1.0, 1.0, 1.0, 1.0, 1.0, 1.0, 1.0, 1.0, 1.0, 0.009698, 0.9975, 0.009698, 0.9975, 1.0, 1.0, 1.0, 1.0, 1.0, 1.0, 1.0, 1.0, 1.0, 1.0, 1.0, 1.0, 1.0, 1.0, 1.0, 1.0, 1.0, 1.0, 1.0, 1.0, 1.0, 1.0, 1.0, 1.0, 1.0, 1.0, 1.0, 1.0, 1.0, 1.0, 1.0, 1.0, 1.0, 1.0, 1.0, 1.0, 1.0, 1.0, 1.0, 1.0, 1.0, 1.0, 1.0, 0.0, 1.0, 1.0, 1.0, 1.0, 1.0, 0.0, 1.0, 1.0, 1.0, 1.0, 1.0, 1.0, 1.0, 1.0, 1.0, 1.0, 1.0, 1.0, 1.0, 1.0, 1.0, 1.0, 1.0, 1.0, 1.0, 1.0, 1.0, 1.0, 1.0, 1.0, 1.0, 1.0, 1.0, 1.0, 1.0, 1.0, 1.0, 1.0, 0.009698, 0.9975, 0.0, 0.0, 0.0, 0.0, 0.009698, 0.9975, 1.0, 1.0, 1.0, 1.0, 1.0, 1.0, 1.0, 1.0, 1.0, 1.0, 1.0, 1.0, 1.0, 1.0, 1.0, 1.0, 0.0, 0.0, 1.0, 0.0, 1.0, 0.0, 0.0, 0.0, 1.0, 1.0, 1.0, 1.0, 1.0, 1.0, 1.0, 1.0, 1.0, 1.0, 1.0, 1.0, 1.0, 1.0, 1.0, 1.0, 1.0, 1.0, 1.0, 1.0, 1.0, 1.0, 1.0, 1.0, 0.0, 0.0, 0.009698, 0.9975, 0.009698, 0.9975, 0.0, 0.0, 1.0, 1.0, 1.0, 1.0, 1.0, 1.0, 1.0, 1.0, 1.0, 0.0, 0.0, 0.0, 0.0, 0.0, 1.0, 0.0, 0.009698, 0.9975, 1.0, 1.0, 1.0, 1.0, 0.009698, 0.9975, 1.0, 1.0, 1.0, 1.0, 1.0, 1.0, 1.0, 1.0, 1.0, 1.0, 1.0, 1.0, 1.0, 1.0, 1.0, 1.0, 1.0, 1.0, 1.0, 1.0, 1.0, 1.0, 1.0, 1.0, 1.0, 1.0, 1.0, 1.0, 1.0, 1.0, 1.0, 1.0, 1.0, 1.0, 1.0, 1.0, 1.0, 1.0, 1.0, 1.0, 1.0, 1.0, 1.0, 1.0, 1.0, 1.0, 1.0, 1.0, 1.0, 1.0, 1.0, 1.0, 1.0, 1.0, 1.0, 1.0, 0.009698, 0.9975, 0.0, 0.0, 0.0, 0.0, 0.009698, 0.9975, 1.0, 1.0, 1.0, 1.0, 1.0, 1.0, 1.0, 1.0, 1.0, 1.0, 1.0, 1.0, 1.0, 1.0, 1.0, 1.0, 1.0, 1.0, 1.0, 1.0, 1.0, 1.0, 1.0, 1.0, 1.0, 1.0, 1.0, 1.0, 1.0, 1.0, 1.0, 1.0, 1.0, 1.0, 1.0, 1.0, 1.0, 1.0, 1.0, 1.0, 1.0, 1.0, 1.0, 1.0, 1.0, 1.0, 1.0, 1.0, 1.0, 1.0, 1.0, 1.0, 1.0, 1.0, 1.0, 1.0, 1.0, 1.0, 1.0, 1.0, 1.0, 1.0, 1.0, 1.0, 1.0, 1.0, 1.0, 1.0, 1.0, 1.0, 1.0, 1.0, 1.0, 1.0, 1.0, 1.0, 1.0, 1.0, 1.0, 1.0, 1.0, 1.0, 1.0, 1.0, 1.0, 1.0, 1.0, 1.0, 1.0, 1.0, 1.0, 1.0, 1.0, 0.0, 1.0, 0.0])
me_plane_001.update()
me_cube_003 = bpy.data.meshes.new('Cube.003')
me_cube_003.from_pydata([(-0.4192, -0.2023, 0.0), (-0.722, -0.8319, 2.436), (-0.5744, 0.8207, 0.0), (-1.298, 1.012, 2.42), (0.3637, -0.2962, 0.0), (0.6798, -1.0, 2.436), (0.2316, 0.8207, 0.0), (0.4432, 1.0, 2.007), (-1.0, 2.93, 2.0), (-0.5744, 1.899, 0.0), (0.5425, 1.899, 0.0), (1.0, 2.93, 0.9176), (-0.5744, 0.2622, 0.0), (-1.365, 0.4682, 2.374), (0.6199, 0.2622, 0.0), (1.103, 0.4526, 2.391), (0.5528, 0.1477, 3.611), (0.3426, -0.5735, 3.634), (-0.3534, -0.49, 3.634), (-0.509, 0.1477, 3.611), (-0.4968, 0.02995, 0.0), (0.8915, -0.2737, 2.413), (-0.8787, -0.1896, 2.413), (0.4918, -0.01698, 0.0), (0.4477, -0.2129, 3.622), (-0.4312, -0.1712, 3.622), (-0.2784, 1.0, 2.231), (-0.02773, -0.2493, 0.0), (-0.02111, -0.916, 2.436), (-0.01594, 1.899, 0.0), (0.0, 2.93, 1.419), (0.03391, 0.6578, 2.391), (-0.1104, -0.6383, 3.634), (0.02194, 0.3648, 3.611), (-0.2261, 0.05875, 3.622), (0.2621, -0.3553, 4.196), (0.2352, -0.4475, 4.199), (0.1497, -0.3499, 4.196), (0.1462, -0.4641, 4.199), (-0.609, -0.5861, 1.194), (-0.9835, 0.9268, 1.209), (0.363, 0.942, 1.015), (0.5603, -0.7263, 1.194), (-0.8409, 2.552, 1.012), (0.8274, 2.552, 0.5603), (0.9283, 0.2967, 1.175), (-1.041, 0.2838, 1.192), (-0.7323, -0.1447, 1.184), (0.7443, -0.2148, 1.184), (-0.006723, 2.552, 0.7695), (-0.02433, -0.6562, 1.194)], [], [(46, 13, 3, 40), (41, 6, 10, 44), (48, 21, 5, 42), (50, 28, 1, 39), (28, 5, 17, 32), (49, 30, 11, 44), (40, 3, 8, 43), (26, 7, 11, 30), (26, 3, 13, 31), (41, 7, 15, 45), (47, 22, 13, 46), (34, 25, 18, 32), (21, 15, 16, 24), (22, 1, 18, 25), (31, 13, 19, 33), (13, 22, 25, 19), (5, 21, 24, 17), (33, 19, 25, 34), (39, 1, 22, 47), (45, 15, 21, 48), (16, 33, 34, 24), (15, 31, 33, 16), (34, 32, 38, 37), (7, 26, 31, 15), (3, 26, 30, 8), (43, 8, 30, 49), (1, 28, 32, 18), (42, 5, 28, 50), (35, 37, 38, 36), (17, 24, 35, 36), (24, 34, 37, 35), (32, 17, 36, 38), (4, 42, 50, 27), (9, 43, 49, 29), (14, 45, 48, 23), (0, 39, 47, 20), (20, 47, 46, 12), (6, 41, 45, 14), (2, 40, 43, 9), (29, 49, 44, 10), (27, 50, 39, 0), (23, 48, 42, 4), (7, 41, 44, 11), (12, 46, 40, 2)])
_uv = me_cube_003.uv_layers.new(name='UVMap')
_uv.uv.foreach_set('vector', [0.5, 0.125, 0.625, 0.125, 0.625, 0.25, 0.5, 0.25, 0.5, 0.5, 0.375, 0.5, 0.375, 0.5, 0.5, 0.5, 0.5, 0.6875, 0.625, 0.6875, 0.625, 0.75, 0.5, 0.75, 0.5, 0.875, 0.625, 0.875, 0.625, 1.0, 0.5, 1.0, 0.625, 0.875, 0.625, 0.75, 0.625, 0.75, 0.625, 0.875, 0.5, 0.375, 0.625, 0.375, 0.625, 0.5, 0.5, 0.5, 0.5, 0.25, 0.625, 0.25, 0.625, 0.25, 0.5, 0.25, 0.75, 0.5, 0.625, 0.5, 0.625, 0.5, 0.75, 0.5, 0.75, 0.5, 0.875, 0.5, 0.875, 0.625, 0.75, 0.625, 0.5, 0.5, 0.625, 0.5, 0.625, 0.625, 0.5, 0.625, 0.5, 0.0625, 0.625, 0.0625, 0.625, 0.125, 0.5, 0.125, 0.75, 0.6875, 0.875, 0.6875, 0.875, 0.75, 0.75, 0.75, 0.625, 0.6875, 0.625, 0.625, 0.625, 0.625, 0.625, 0.6875, 0.625, 0.0625, 0.625, 0.0, 0.625, 0.0, 0.625, 0.0625, 0.75, 0.625, 0.875, 0.625, 0.875, 0.625, 0.75, 0.625, 0.625, 0.125, 0.625, 0.0625, 0.625, 0.0625, 0.625, 0.125, 0.625, 0.75, 0.625, 0.6875, 0.625, 0.6875, 0.625, 0.75, 0.75, 0.625, 0.875, 0.625, 0.875, 0.6875, 0.75, 0.6875, 0.5, 0.0, 0.625, 0.0, 0.625, 0.0625, 0.5, 0.0625, 0.5, 0.625, 0.625, 0.625, 0.625, 0.6875, 0.5, 0.6875, 0.625, 0.625, 0.75, 0.625, 0.75, 0.6875, 0.625, 0.6875, 0.625, 0.625, 0.75, 0.625, 0.75, 0.625, 0.625, 0.625, 0.75, 0.6875, 0.75, 0.75, 0.75, 0.75, 0.75, 0.6875, 0.625, 0.5, 0.75, 0.5, 0.75, 0.625, 0.625, 0.625, 0.875, 0.5, 0.75, 0.5, 0.75, 0.5, 0.875, 0.5, 0.5, 0.25, 0.625, 0.25, 0.625, 0.375, 0.5, 0.375, 0.625, 1.0, 0.625, 0.875, 0.625, 0.875, 0.625, 1.0, 0.5, 0.75, 0.625, 0.75, 0.625, 0.875, 0.5, 0.875, 0.625, 0.6875, 0.75, 0.6875, 0.75, 0.75, 0.625, 0.75, 0.625, 0.75, 0.625, 0.6875, 0.625, 0.6875, 0.625, 0.75, 0.625, 0.6875, 0.75, 0.6875, 0.75, 0.6875, 0.625, 0.6875, 0.625, 0.875, 0.625, 0.75, 0.625, 0.75, 0.625, 0.875, 0.375, 0.75, 0.5, 0.75, 0.5, 0.875, 0.375, 0.875, 0.375, 0.25, 0.5, 0.25, 0.5, 0.375, 0.375, 0.375, 0.375, 0.625, 0.5, 0.625, 0.5, 0.6875, 0.375, 0.6875, 0.375, 0.0, 0.5, 0.0, 0.5, 0.0625, 0.375, 0.0625, 0.375, 0.0625, 0.5, 0.0625, 0.5, 0.125, 0.375, 0.125, 0.375, 0.5, 0.5, 0.5, 0.5, 0.625, 0.375, 0.625, 0.375, 0.25, 0.5, 0.25, 0.5, 0.25, 0.375, 0.25, 0.375, 0.375, 0.5, 0.375, 0.5, 0.5, 0.375, 0.5, 0.375, 0.875, 0.5, 0.875, 0.5, 1.0, 0.375, 1.0, 0.375, 0.6875, 0.5, 0.6875, 0.5, 0.75, 0.375, 0.75, 0.625, 0.5, 0.5, 0.5, 0.5, 0.5, 0.625, 0.5, 0.375, 0.125, 0.5, 0.125, 0.5, 0.25, 0.375, 0.25])
me_cube_003.update()
me_cylinder_008 = bpy.data.meshes.new('Cylinder.008')
me_cylinder_008.from_pydata([(1.802, -18.85, -3.526), (0.6701, -11.36, 2.129), (2.257, -19.06, -3.427), (1.125, -11.57, 2.229), (2.532, -19.4, -3.209), (1.4, -11.92, 2.447), (2.553, -19.78, -2.932), (1.421, -12.29, 2.724), (2.313, -20.09, -2.67), (1.181, -12.61, 2.986), (1.879, -20.26, -2.493), (0.7466, -12.78, 3.163), (1.365, -20.24, -2.448), (0.2328, -12.75, 3.208), (0.9096, -20.02, -2.547), (-0.2225, -12.54, 3.109), (0.6349, -19.68, -2.765), (-0.4972, -12.2, 2.891), (0.6144, -19.31, -3.042), (-0.5177, -11.82, 2.614), (0.8536, -18.99, -3.304), (-0.2785, -11.51, 2.352), (1.288, -18.82, -3.482), (0.1563, -11.34, 2.174), (1.21, -18.35, -10.05), (-0.9327, -18.49, 6.098), (1.706, -18.49, -10.01), (-0.4366, -18.63, 6.138), (2.067, -18.86, -9.985), (-0.07576, -19.0, 6.166), (2.196, -19.36, -9.977), (0.05312, -19.5, 6.174), (2.058, -19.86, -9.991), (-0.08449, -20.0, 6.16), (1.691, -20.22, -10.02), (-0.4517, -20.36, 6.128), (1.193, -20.35, -10.06), (-0.9502, -20.49, 6.086), (0.6966, -20.21, -10.1), (-1.446, -20.35, 6.046), (0.3358, -19.84, -10.13), (-1.807, -19.98, 6.019), (0.2069, -19.34, -10.14), (-1.936, -19.48, 6.011), (0.3445, -18.84, -10.13), (-1.798, -18.98, 6.025), (0.7117, -18.48, -10.09), (-1.431, -18.62, 6.057), (-2.535, -19.96, 0.5828), (-0.9551, -10.39, 1.55), (-2.026, -20.04, 0.6202), (-0.4461, -10.47, 1.587), (-1.611, -20.12, 0.8547), (-0.03148, -10.56, 1.822), (-1.402, -20.18, 1.223), (0.1778, -10.62, 2.19), (-1.454, -20.21, 1.627), (0.1256, -10.64, 2.594), (-1.754, -20.19, 1.959), (-0.1741, -10.62, 2.926), (-2.221, -20.13, 2.128), (-0.641, -10.57, 3.095), (-2.73, -20.05, 2.091), (-1.15, -10.49, 3.058), (-3.145, -19.97, 1.856), (-1.565, -10.4, 2.823), (-3.354, -19.9, 1.488), (-1.774, -10.34, 2.455), (-3.302, -19.88, 1.084), (-1.722, -10.31, 2.051), (-3.002, -19.9, 0.7524), (-1.422, -10.33, 1.719)], [], [(0, 1, 3, 2), (2, 3, 5, 4), (4, 5, 7, 6), (6, 7, 9, 8), (8, 9, 11, 10), (10, 11, 13, 12), (12, 13, 15, 14), (14, 15, 17, 16), (16, 17, 19, 18), (18, 19, 21, 20), (3, 1, 23, 21, 19, 17, 15, 13, 11, 9, 7, 5), (20, 21, 23, 22), (22, 23, 1, 0), (24, 25, 27, 26), (26, 27, 29, 28), (28, 29, 31, 30), (30, 31, 33, 32), (32, 33, 35, 34), (34, 35, 37, 36), (36, 37, 39, 38), (38, 39, 41, 40), (40, 41, 43, 42), (42, 43, 45, 44), (27, 25, 47, 45, 43, 41, 39, 37, 35, 33, 31, 29), (44, 45, 47, 46), (46, 47, 25, 24), (48, 49, 51, 50), (50, 51, 53, 52), (52, 53, 55, 54), (54, 55, 57, 56), (56, 57, 59, 58), (58, 59, 61, 60), (60, 61, 63, 62), (62, 63, 65, 64), (64, 65, 67, 66), (66, 67, 69, 68), (51, 49, 71, 69, 67, 65, 63, 61, 59, 57, 55, 53), (68, 69, 71, 70), (70, 71, 49, 48)])
me_cylinder_008.polygons.foreach_set('use_smooth', [True] * 39)
_uv = me_cylinder_008.uv_layers.new(name='UVMap')
_uv.uv.foreach_set('vector', [1.0, 0.5, 1.0, 1.0, 0.9167, 1.0, 0.9167, 0.5, 0.9167, 0.5, 0.9167, 1.0, 0.8333, 1.0, 0.8333, 0.5, 0.8333, 0.5, 0.8333, 1.0, 0.75, 1.0, 0.75, 0.5, 0.75, 0.5, 0.75, 1.0, 0.6667, 1.0, 0.6667, 0.5, 0.6667, 0.5, 0.6667, 1.0, 0.5833, 1.0, 0.5833, 0.5, 0.5833, 0.5, 0.5833, 1.0, 0.5, 1.0, 0.5, 0.5, 0.5, 0.5, 0.5, 1.0, 0.4167, 1.0, 0.4167, 0.5, 0.4167, 0.5, 0.4167, 1.0, 0.3333, 1.0, 0.3333, 0.5, 0.3333, 0.5, 0.3333, 1.0, 0.25, 1.0, 0.25, 0.5, 0.25, 0.5, 0.25, 1.0, 0.1667, 1.0, 0.1667, 0.5, 0.37, 0.4578, 0.25, 0.49, 0.13, 0.4578, 0.04215, 0.37, 0.01, 0.25, 0.04215, 0.13, 0.13, 0.04215, 0.25, 0.01, 0.37, 0.04215, 0.4578, 0.13, 0.49, 0.25, 0.4578, 0.37, 0.1667, 0.5, 0.1667, 1.0, 0.08333, 1.0, 0.08333, 0.5, 0.08333, 0.5, 0.08333, 1.0, 7.451e-08, 1.0, 7.451e-08, 0.5, 1.0, 0.5, 1.0, 1.0, 0.9167, 1.0, 0.9167, 0.5, 0.9167, 0.5, 0.9167, 1.0, 0.8333, 1.0, 0.8333, 0.5, 0.8333, 0.5, 0.8333, 1.0, 0.75, 1.0, 0.75, 0.5, 0.75, 0.5, 0.75, 1.0, 0.6667, 1.0, 0.6667, 0.5, 0.6667, 0.5, 0.6667, 1.0, 0.5833, 1.0, 0.5833, 0.5, 0.5833, 0.5, 0.5833, 1.0, 0.5, 1.0, 0.5, 0.5, 0.5, 0.5, 0.5, 1.0, 0.4167, 1.0, 0.4167, 0.5, 0.4167, 0.5, 0.4167, 1.0, 0.3333, 1.0, 0.3333, 0.5, 0.3333, 0.5, 0.3333, 1.0, 0.25, 1.0, 0.25, 0.5, 0.25, 0.5, 0.25, 1.0, 0.1667, 1.0, 0.1667, 0.5, 0.37, 0.4578, 0.25, 0.49, 0.13, 0.4578, 0.04215, 0.37, 0.01, 0.25, 0.04215, 0.13, 0.13, 0.04215, 0.25, 0.01, 0.37, 0.04215, 0.4578, 0.13, 0.49, 0.25, 0.4578, 0.37, 0.1667, 0.5, 0.1667, 1.0, 0.08333, 1.0, 0.08333, 0.5, 0.08333, 0.5, 0.08333, 1.0, 7.451e-08, 1.0, 7.451e-08, 0.5, 1.0, 0.5, 1.0, 1.0, 0.9167, 1.0, 0.9167, 0.5, 0.9167, 0.5, 0.9167, 1.0, 0.8333, 1.0, 0.8333, 0.5, 0.8333, 0.5, 0.8333, 1.0, 0.75, 1.0, 0.75, 0.5, 0.75, 0.5, 0.75, 1.0, 0.6667, 1.0, 0.6667, 0.5, 0.6667, 0.5, 0.6667, 1.0, 0.5833, 1.0, 0.5833, 0.5, 0.5833, 0.5, 0.5833, 1.0, 0.5, 1.0, 0.5, 0.5, 0.5, 0.5, 0.5, 1.0, 0.4167, 1.0, 0.4167, 0.5, 0.4167, 0.5, 0.4167, 1.0, 0.3333, 1.0, 0.3333, 0.5, 0.3333, 0.5, 0.3333, 1.0, 0.25, 1.0, 0.25, 0.5, 0.25, 0.5, 0.25, 1.0, 0.1667, 1.0, 0.1667, 0.5, 0.37, 0.4578, 0.25, 0.49, 0.13, 0.4578, 0.04215, 0.37, 0.01, 0.25, 0.04215, 0.13, 0.13, 0.04215, 0.25, 0.01, 0.37, 0.04215, 0.4578, 0.13, 0.49, 0.25, 0.4578, 0.37, 0.1667, 0.5, 0.1667, 1.0, 0.08333, 1.0, 0.08333, 0.5, 0.08333, 0.5, 0.08333, 1.0, 7.451e-08, 1.0, 7.451e-08, 0.5])
me_cylinder_008.update()
me_plane_002 = bpy.data.meshes.new('Plane.002')
me_plane_002.from_pydata([(-1.294, -5.605, -0.5122), (0.7059, -5.605, -0.5122), (-1.322, 4.564, -0.5378), (0.6779, 4.564, -0.5378), (-0.9703, -0.2517, -0.2702), (-0.2941, -5.605, -0.5122), (1.03, -0.2517, -0.2702), (-0.3221, 4.564, -0.5378), (0.02967, -0.2517, -0.2702), (-1.041, -3.238, -0.2918), (0.9585, -3.238, -0.2918), (-0.04148, -3.238, -0.2918), (0.9161, 2.499, -0.3378), (-1.084, 2.499, -0.3378), (-0.08389, 2.499, -0.3378)], [], [(14, 12, 3, 7), (13, 14, 7, 2), (9, 11, 8, 4), (11, 10, 6, 8), (5, 1, 10, 11), (0, 5, 11, 9), (4, 8, 14, 13), (8, 6, 12, 14)])
me_plane_002.polygons.foreach_set('use_smooth', [True] * 8)
_uv = me_plane_002.uv_layers.new(name='UVMap')
_uv.uv.foreach_set('vector', [0.5, 0.75, 1.0, 0.75, 1.0, 1.0, 0.5, 1.0, 0.0, 0.75, 0.5, 0.75, 0.5, 1.0, 0.0, 1.0, 0.0, 0.25, 0.5, 0.25, 0.5, 0.5, 0.0, 0.5, 0.5, 0.25, 1.0, 0.25, 1.0, 0.5, 0.5, 0.5, 0.5, 0.0, 1.0, 0.0, 1.0, 0.25, 0.5, 0.25, 0.0, 0.0, 0.5, 0.0, 0.5, 0.25, 0.0, 0.25, 0.0, 0.5, 0.5, 0.5, 0.5, 0.75, 0.0, 0.75, 0.5, 0.5, 1.0, 0.5, 1.0, 0.75, 0.5, 0.75])
me_plane_002.update()

# ---- curves / text
cu_nurbspath_002 = bpy.data.curves.new('NurbsPath.002', 'CURVE')
cu_nurbspath_002.dimensions = '3D'
_sp = cu_nurbspath_002.splines.new('NURBS'); _sp.points.add(28)
_sp.points.foreach_set('co', [-3.545, -2.11, 4.865, 1.0, -3.36, -5.718, 3.65, 1.0, 2.992, -10.55, 0.1076, 1.0, 5.831, -23.57, -1.039, 1.0, 1.236, -30.12, -6.138, 1.0, -2.014, -32.63, -6.131, 1.0, -4.969, -34.33, -6.138, 1.0, -10.45, -40.39, -1.49, 1.0, -6.468, -48.48, 1.244, 1.0, -0.01421, -53.3, 2.535, 1.0, 7.184, -50.71, 3.742, 1.0, 7.847, -43.86, 4.828, 1.0, 1.631, -39.44, 4.993, 1.0, -1.192, -35.85, 1.508, 1.0, -2.515, -31.57, -0.315, 1.0, -2.515, -26.28, -0.315, 1.0, 1.396, -23.63, -0.315, 1.0, 2.263, -17.15, -0.315, 1.0, -4.318, -14.03, -0.315, 1.0, -13.53, -9.032, -0.315, 1.0, -15.0, -0.2459, -0.1461, 1.0, -24.18, 0.5926, 2.202, 1.0, -30.46, -5.709, 5.809, 1.0, -30.4, -12.13, 5.624, 1.0, -28.59, -17.9, 2.659, 1.0, -26.93, -22.68, -0.3882, 1.0, -25.06, -27.67, -0.4672, 1.0, -21.93, -35.74, -0.4672, 1.0, -16.71, -49.44, -0.4672, 1.0])
_sp.order_u = 3
_sp.order_v = 0
_sp.use_endpoint_u = True
cu_nurbspath_002.use_path = True
cu_nurbspath_002.fill_mode = 'FULL'
cu_nurbspath_002.twist_mode = 'Z_UP'
cu_nurbspath_001 = bpy.data.curves.new('NurbsPath.001', 'CURVE')
cu_nurbspath_001.dimensions = '3D'
_sp = cu_nurbspath_001.splines.new('NURBS'); _sp.points.add(2)
_sp.points.foreach_set('co', [-5.497, -0.8782, -0.02973, 1.0, -0.001116, -0.0439, -0.8375, 1.0, 5.89, 0.3911, 0.1289, 1.0])
_sp.order_u = 3
_sp.order_v = 0
_sp.use_endpoint_u = True
cu_nurbspath_001.use_path = True
cu_nurbspath_001.bevel_depth = 0.09
cu_nurbspath_001.fill_mode = 'FULL'

# ---- objects
ob_plane = bpy.data.objects.new('Plane', me_plane)
ob_portaaviones = bpy.data.objects.new('PortaAviones', me_plane_003)
ob_cube = bpy.data.objects.new('Cube', me_cube)
ob_nurbspath_001 = bpy.data.objects.new('NurbsPath.001', cu_nurbspath_002)
ob_iceberg_01_pocho = bpy.data.objects.new('Iceberg_01_pocho', me_cube_001)
ob_cube_001 = bpy.data.objects.new('Cube.001', me_cube_002)
ob_portaaviones_001 = bpy.data.objects.new('PortaAviones.001', me_plane_001)
ob_cube_002 = bpy.data.objects.new('Cube.002', me_cube_003)
ob_cylinder_008 = bpy.data.objects.new('Cylinder.008', me_cylinder_008)
ob_nurbspath_002 = bpy.data.objects.new('NurbsPath.002', cu_nurbspath_001)
ob_plane_004 = bpy.data.objects.new('Plane.004', me_plane_002)

# ---- transforms, parenting, visibility, modifiers, constraints
ob_plane.parent = ob_portaaviones
ob_plane.matrix_parent_inverse = Matrix(((0.277, -0.0, 0.0, 0.02226), (-0.0, 0.277, -0.0, 0.0032), (-0.0, -0.0, 0.277, 0.01647), (-0.0, 0.0, -0.0, 1.0)))
ob_plane.location = (11.76, 87.85, 42.49)
ob_plane.rotation_euler = (0.0, -0.0, -1.571)
ob_plane.scale = (4.0, 1.0, 1.0)
_m = ob_plane.modifiers.new('Array', 'ARRAY')
_m.fit_type = 'FIT_CURVE'
_m.curve = ob_nurbspath_001
_m.relative_offset_displace = (0.0, 1.0, 0.0)
_m = ob_plane.modifiers.new('Curve', 'CURVE')
_m.object = ob_nurbspath_001
ob_portaaviones.location = (-0.08037, -0.01155, -0.05944)
ob_portaaviones.scale = (3.61, 3.61, 3.61)
_m = ob_portaaviones.modifiers.new('Boolean', 'BOOLEAN')
_m.solver = 'FAST'
ob_cube.parent = ob_portaaviones
ob_cube.matrix_parent_inverse = Matrix(((0.277, -0.0, 0.0, 0.02226), (-0.0, 0.277, -0.0, 0.0032), (-0.0, -0.0, 0.277, 0.01647), (-0.0, 0.0, -0.0, 1.0)))
ob_cube.location = (-16.09, 44.71, 47.61)
ob_cube.scale = (6.882, 6.882, 6.882)
ob_nurbspath_001.location = (12.74, 87.99, 43.24)
ob_nurbspath_001.scale = (4.923, 4.923, 4.923)
ob_iceberg_01_pocho.location = (-70.11, -0.01155, 38.71)
ob_iceberg_01_pocho.scale = (14.04, 14.04, 14.04)
ob_cube_001.location = (20.25, -138.9, 0.2637)
ob_cube_001.rotation_euler = (0.0, -0.0, 1.405)
ob_cube_001.scale = (20.87, 20.87, 20.87)
ob_portaaviones_001.location = (-99.82, -65.53, -0.05944)
ob_portaaviones_001.rotation_euler = (0.0, -0.0, 0.3281)
ob_portaaviones_001.scale = (3.61, 3.61, 3.61)
_m = ob_portaaviones_001.modifiers.new('Boolean', 'BOOLEAN')
_m.solver = 'FAST'
ob_cube_002.location = (-103.5, 43.96, 0.6763)
ob_cube_002.rotation_euler = (0.0, -0.0, -0.9047)
ob_cube_002.scale = (20.87, 20.87, 20.87)
ob_cylinder_008.location = (-76.9, -136.6, 47.62)
ob_cylinder_008.rotation_euler = (-0.006736, 0.1039, 1.929)
ob_cylinder_008.scale = (0.5373, 0.5373, 0.6839)
_m = ob_cylinder_008.modifiers.new('Mirror', 'MIRROR')
_m.use_axis = (False, True, False)
ob_nurbspath_002.location = (-76.91, -136.4, 49.22)
ob_nurbspath_002.rotation_euler = (0.264, 0.04321, 0.2463)
ob_plane_004.location = (-77.42, -136.2, 47.75)
ob_plane_004.rotation_euler = (-1.92, 1.571, 0.0)
_vg = ob_plane_004.vertex_groups.new(name='Group')
_m = ob_plane_004.modifiers.new('Cloth', 'CLOTH')
_m.collision_settings.use_collision = False
_m.collision_settings.vertex_group_object_collisions = 'Group'

# ---- collection membership
col_collection.objects.link(ob_plane)
col_collection.objects.link(ob_portaaviones)
col_collection.objects.link(ob_cube)
col_collection.objects.link(ob_nurbspath_001)
col_collection.objects.link(ob_iceberg_01_pocho)
col_collection.objects.link(ob_cube_001)
col_collection.objects.link(ob_portaaviones_001)
col_collection.objects.link(ob_cube_002)
col_meta.objects.link(ob_cylinder_008)
col_meta.objects.link(ob_nurbspath_002)
col_meta.objects.link(ob_plane_004)

# ---- scene / render settings (as saved in the file)
scene.frame_start = 1; scene.frame_end = 250; scene.frame_set(1)
scene.render.engine = 'BLENDER_EEVEE_NEXT'
scene.cycles.sampling_pattern = 'TABULATED_SOBOL'
scene.eevee.ray_tracing_options.trace_max_roughness = 0.0
bpy.context.view_layer.update()

# ---- added for rendering (the .blend has no active camera and no usable light): camera, sun
cam_auto = bpy.data.cameras.new('AutoCamera')
cam_auto.lens = 50.0
cam_auto.sensor_width = 36.0
cam_auto.clip_end = 6053.27
ob_auto_camera = bpy.data.objects.new('AutoCamera', cam_auto)
scene.collection.objects.link(ob_auto_camera)
ob_auto_camera.location = (294.202, -451.489, 307.7)
ob_auto_camera.rotation_euler = (1.09748, -7.21219e-08, 0.694738)
scene.camera = ob_auto_camera
light_auto_sun = bpy.data.lights.new('AutoSun', 'SUN')
light_auto_sun.energy = 3.0
light_auto_sun.angle = 0.0523599
ob_auto_sun = bpy.data.objects.new('AutoSun', light_auto_sun)
scene.collection.objects.link(ob_auto_sun)
ob_auto_sun.rotation_euler = (0.872665, 0.174533, 0.523599)
bpy.context.view_layer.update()
